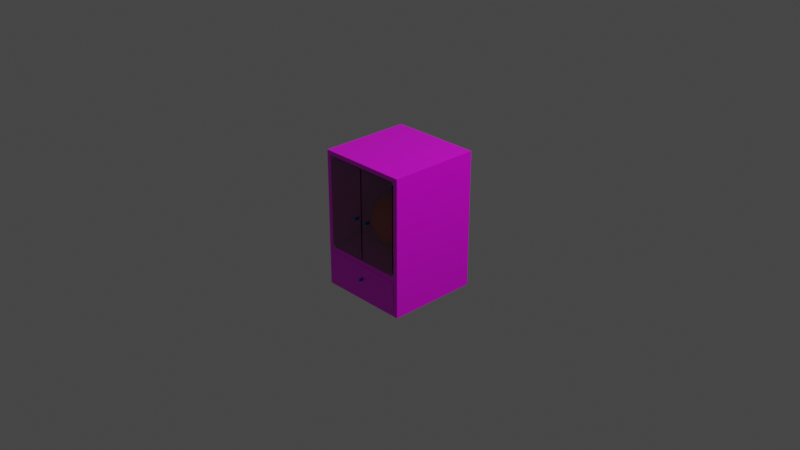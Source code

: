 # Source: blender-039.blend  (saved by Blender 2.80.75; exported with 4.5.12 LTS)
import bpy
from mathutils import Matrix  # noqa: F401  (used for matrix-valued properties, if any)

bpy.ops.wm.read_factory_settings(use_empty=True)
scene = bpy.context.scene
scene.name = 'Scene'

# ---- collections
col_collection = bpy.data.collections.new('Collection'); scene.collection.children.link(col_collection)

# ---- images (referenced by path relative to the original .blend; pixels are not part of the script)
import os
ASSET_DIR = os.environ.get("B2B_ASSET_DIR", "")  # directory of the original .blend (textures are referenced by path, not embedded)
HERE = os.path.dirname(os.path.abspath(__file__))  # packed textures are extracted next to this script under _unpacked/

def load_image(name, relpath, width, height, colorspace="sRGB"):
    """Load a texture the original file referenced (path relative to the .blend, or extracted next to this script)."""
    p = next((c for c in (os.path.join(HERE, relpath), os.path.join(ASSET_DIR, relpath)) if relpath and os.path.exists(c)), "")
    if p:
        img = bpy.data.images.load(p, check_existing=True)
        img.name = name
    else:  # same state as the original file: an image datablock whose file is absent (Cycles renders it pink)
        img = bpy.data.images.new(name, width, height)
        img.source = "FILE"
        img.filepath = "//" + (relpath or name)
    img.colorspace_settings.name = colorspace
    return img
img_pattern_3371709_1920_jpg = load_image('pattern-3371709_1920.jpg', 'pattern-3371709_1920.jpg', 1024, 1024, 'sRGB')
img_pattern_3371709_1920_jpg_001 = load_image('pattern-3371709_1920.jpg.001', 'pattern-3371709_1920.jpg', 1024, 1024, 'sRGB')

# ---- materials (node trees are filled in below, after node groups)
mat_mat_cabinet = bpy.data.materials.new('mat.cabinet')
mat_mat_cabinet.use_transparent_shadow = False
mat_mat_glass = bpy.data.materials.new('mat.glass')
mat_mat_glass.use_transparent_shadow = False
mat_mat_glass.use_raytrace_refraction = True
mat_mat_glass.use_screen_refraction = True
mat_mat_glass.thickness_mode = 'SLAB'
mat_material_001 = bpy.data.materials.new('Material.001')
mat_material_001.use_transparent_shadow = False
mat_mat_knob = bpy.data.materials.new('mat.knob')
mat_mat_knob.use_transparent_shadow = False
mat_material_002 = bpy.data.materials.new('Material.002')
mat_material_002.use_transparent_shadow = False

# ---- material node trees
mat_mat_cabinet.use_nodes = True; mat_mat_cabinet.node_tree.nodes.clear()
_N = mat_mat_cabinet.node_tree.nodes; _L = mat_mat_cabinet.node_tree.links
n0 = _N.new('ShaderNodeDisplacement'); n0.name = 'Displacement'; n0.location = (374, 184)
n1 = _N.new('ShaderNodeOutputMaterial'); n1.name = 'Material Output'; n1.location = (654, 284)
n2 = _N.new('ShaderNodeBsdfPrincipled'); n2.name = 'Principled BSDF'; n2.location = (83, 370)
n2.distribution = 'GGX'
n2.subsurface_method = 'BURLEY'
n2.inputs[2].default_value = 0.1
n2.inputs[3].default_value = 1.45
n2.inputs[27].default_value = (0.0, 0.0, 0.0, 1.0)
n2.inputs[28].default_value = 1.0
n3 = _N.new('ShaderNodeTexNoise'); n3.name = 'Noise Texture'; n3.location = (-190, 189)
n4 = _N.new('ShaderNodeTexImage'); n4.name = 'Image Texture'; n4.location = (-453, 328)
n4.image = img_pattern_3371709_1920_jpg
_L.new(n2.outputs[0], n1.inputs[0])
_L.new(n4.outputs[0], n0.inputs[0])
_L.new(n0.outputs[0], n1.inputs[2])
_L.new(n4.outputs[0], n2.inputs[0])
n1.is_active_output = True
mat_mat_glass.use_nodes = True; mat_mat_glass.node_tree.nodes.clear()
_N = mat_mat_glass.node_tree.nodes; _L = mat_mat_glass.node_tree.links
n0 = _N.new('ShaderNodeOutputMaterial'); n0.name = 'Material Output'; n0.location = (854, 310)
n1 = _N.new('ShaderNodeDisplacement'); n1.name = 'Displacement'; n1.location = (649, 179)
n1.inputs[2].default_value = 0.6
n2 = _N.new('ShaderNodeBsdfPrincipled'); n2.name = 'Principled BSDF'; n2.location = (75, 290)
n2.distribution = 'GGX'
n2.subsurface_method = 'BURLEY'
n2.inputs[2].default_value = 0.0
n2.inputs[3].default_value = 1.45
n2.inputs[18].default_value = 1.0
n2.inputs[27].default_value = (0.0, 0.0, 0.0, 1.0)
n2.inputs[28].default_value = 1.0
n3 = _N.new('ShaderNodeTexImage'); n3.name = 'Image Texture'; n3.location = (319, 180)
n3.image = img_pattern_3371709_1920_jpg_001
_L.new(n2.outputs[0], n0.inputs[0])
_L.new(n1.outputs[0], n0.inputs[2])
_L.new(n3.outputs[0], n1.inputs[0])
n0.is_active_output = True
mat_material_001.use_nodes = True; mat_material_001.node_tree.nodes.clear()
_N = mat_material_001.node_tree.nodes; _L = mat_material_001.node_tree.links
n0 = _N.new('ShaderNodeOutputMaterial'); n0.name = 'Material Output'; n0.location = (300, 300)
n1 = _N.new('ShaderNodeBsdfPrincipled'); n1.name = 'Principled BSDF'; n1.location = (10, 300)
n1.distribution = 'GGX'
n1.subsurface_method = 'BURLEY'
n1.inputs[0].default_value = (0.8, 0.00843, 0.0, 1.0)
n1.inputs[3].default_value = 1.45
n1.inputs[27].default_value = (0.0, 0.0, 0.0, 1.0)
n1.inputs[28].default_value = 1.0
_L.new(n1.outputs[0], n0.inputs[0])
n0.is_active_output = True
mat_mat_knob.use_nodes = True; mat_mat_knob.node_tree.nodes.clear()
_N = mat_mat_knob.node_tree.nodes; _L = mat_mat_knob.node_tree.links
n0 = _N.new('ShaderNodeOutputMaterial'); n0.name = 'Material Output'; n0.location = (300, 300)
n1 = _N.new('ShaderNodeBsdfPrincipled'); n1.name = 'Principled BSDF'; n1.location = (10, 300)
n1.distribution = 'GGX'
n1.subsurface_method = 'BURLEY'
n1.inputs[0].default_value = (0.0, 0.203, 0.8, 1.0)
n1.inputs[1].default_value = 1.0
n1.inputs[3].default_value = 1.45
n1.inputs[27].default_value = (0.0, 0.0, 0.0, 1.0)
n1.inputs[28].default_value = 1.0
_L.new(n1.outputs[0], n0.inputs[0])
n0.is_active_output = True
mat_material_002.use_nodes = True; mat_material_002.node_tree.nodes.clear()
_N = mat_material_002.node_tree.nodes; _L = mat_material_002.node_tree.links
n0 = _N.new('ShaderNodeOutputMaterial'); n0.name = 'Material Output'; n0.location = (300, 300)
n1 = _N.new('ShaderNodeBsdfPrincipled'); n1.name = 'Principled BSDF'; n1.location = (10, 300)
n1.distribution = 'GGX'
n1.subsurface_method = 'BURLEY'
n1.inputs[1].default_value = 1.0
n1.inputs[3].default_value = 1.45
n1.inputs[27].default_value = (0.0, 0.0, 0.0, 1.0)
n1.inputs[28].default_value = 1.0
_L.new(n1.outputs[0], n0.inputs[0])
n0.is_active_output = True

# ---- world
world_world = bpy.data.worlds.new('World'); scene.world = world_world
world_world.use_nodes = True; world_world.node_tree.nodes.clear()
_N = world_world.node_tree.nodes; _L = world_world.node_tree.links
n0 = _N.new('ShaderNodeOutputWorld'); n0.name = 'World Output'; n0.location = (300, 300)
n1 = _N.new('ShaderNodeBackground'); n1.name = 'Background'; n1.location = (10, 300)
n1.inputs[0].default_value = (0.05088, 0.05088, 0.05088, 1.0)
_L.new(n1.outputs[0], n0.inputs[0])
n0.is_active_output = True
world_world.color = (0.05088, 0.05088, 0.05088)
world_world.use_sun_shadow = False
world_world.sun_shadow_jitter_overblur = 0.0

# ---- cameras
cam_camera = bpy.data.cameras.new('Camera')
cam_camera.clip_end = 100.0
cam_camera.ortho_scale = 7.314

# ---- lights
light_light = bpy.data.lights.new('Light', 'POINT')
light_light.transmission_factor = 0.0
light_light.energy = 1000.0
light_light.shadow_soft_size = 0.1
light_light.shadow_maximum_resolution = 0.006
light_light.use_absolute_resolution = True

# ---- meshes
me_cube = bpy.data.meshes.new('Cube')
me_cube.from_pydata([(-0.9, 0.9805, -0.9454), (-0.9, 0.9805, -0.4787), (0.9, 0.9805, -0.9454), (0.9, 0.9805, -0.4787), (0.9, 0.9005, 0.933), (0.9, 0.9005, -0.4003), (-0.9, 0.9005, 0.933), (-0.9, 0.9005, -0.4003), (1.0, 1.0, 1.0), (1.0, 1.0, -1.0), (1.0, -1.0, 1.0), (1.0, -1.0, -1.0), (-1.0, 1.0, 1.0), (-1.0, 1.0, -1.0), (-1.0, -1.0, 1.0), (-1.0, -1.0, -1.0), (0.9, -1.0, 0.933), (0.9, -1.0, -0.4003), (-0.9, -1.0, 0.933), (-0.9, -1.0, -0.4003), (0.9, -1.0, -0.4787), (0.9, -1.0, -0.9454), (-0.9, -1.0, -0.9454), (-0.9, -1.0, -0.4787)], [], [(0, 2, 3, 1), (2, 21, 20, 3), (0, 22, 21, 2), (3, 20, 23, 1), (4, 16, 18, 6), (7, 19, 17, 5), (5, 17, 16, 4), (7, 5, 4, 6), (8, 12, 14, 10), (11, 20, 21, 22, 15), (15, 14, 12, 13), (13, 9, 11, 15), (9, 8, 10, 11), (13, 12, 8, 9), (19, 7, 6, 18), (15, 19, 18, 16, 10, 14), (15, 22, 23, 20, 11, 10, 16, 17, 19), (22, 0, 1, 23)])
_uv = me_cube.uv_layers.new(name='UVMap')
_uv.uv.foreach_set('vector', [0.375, 0.25, 0.375, 0.5, 0.625, 0.5, 0.625, 0.25, 0.375, 0.5, 0.375, 0.7251, 0.625, 0.7251, 0.625, 0.5, 0.125, 0.5, 0.125, 0.7251, 0.375, 0.7251, 0.375, 0.5, 0.625, 0.5, 0.625, 0.7251, 0.875, 0.7251, 0.875, 0.5, 0.375, 0.0, 0.375, 0.2376, 0.625, 0.2376, 0.625, 0.0, 0.375, 0.75, 0.375, 0.9876, 0.625, 0.9876, 0.625, 0.75, 0.125, 0.5, 0.125, 0.7376, 0.375, 0.7376, 0.375, 0.5, 0.625, 0.5, 0.625, 0.75, 0.875, 0.75, 0.875, 0.5, 0.375, 0.0, 0.625, 0.0, 0.625, 0.25, 0.375, 0.25, 0.375, 0.25, 0.4402, 0.2625, 0.3818, 0.2625, 0.3818, 0.4875, 0.375, 0.5, 0.375, 0.5, 0.625, 0.5, 0.625, 0.75, 0.375, 0.75, 0.375, 0.75, 0.625, 0.75, 0.625, 1.0, 0.375, 1.0, 0.125, 0.5, 0.375, 0.5, 0.375, 0.75, 0.125, 0.75, 0.625, 0.5, 0.875, 0.5, 0.875, 0.75, 0.625, 0.75, 0.375, 0.5124, 0.375, 0.75, 0.625, 0.75, 0.625, 0.5124, 0.375, 0.5, 0.45, 0.4875, 0.6166, 0.4875, 0.6166, 0.2625, 0.625, 0.25, 0.625, 0.5, 0.375, 0.5, 0.3818, 0.4875, 0.4402, 0.4875, 0.4402, 0.2625, 0.375, 0.25, 0.625, 0.25, 0.6166, 0.2625, 0.45, 0.2625, 0.45, 0.4875, 0.375, 0.02494, 0.375, 0.25, 0.625, 0.25, 0.625, 0.02494])
me_cube.materials.append(mat_mat_cabinet)
me_cube.use_remesh_preserve_volume = False
me_cube.use_remesh_preserve_attributes = False
me_cube.use_mirror_vertex_groups = False
me_cube.update()
me_cube_002 = bpy.data.meshes.new('Cube.002')
me_cube_002.from_pydata([(-1.0, -1.0, -1.0), (-1.0, -1.0, 1.0), (-1.0, 1.0, -1.0), (-1.0, 1.0, 1.0), (1.0, -1.0, -1.0), (1.0, -1.0, 1.0), (1.0, 1.0, -1.0), (1.0, 1.0, 1.0), (0.9011, 1.0, -1.0), (-0.8907, 1.0, -1.0), (-0.8907, 1.0, 1.0), (0.9011, 1.0, 1.0), (-0.8907, -1.0, -1.0), (0.9011, -1.0, -1.0), (0.9011, -1.0, 1.0), (-0.8907, -1.0, 1.0), (-1.0, 0.8899, -1.0), (-1.0, -0.9264, -1.0), (-1.0, -0.9264, 1.0), (-1.0, 0.8899, 1.0), (1.0, -0.9264, -1.0), (1.0, 0.8899, -1.0), (1.0, 0.8899, 1.0), (1.0, -0.9264, 1.0), (0.9011, 0.8899, 1.0), (0.9011, -0.9264, 1.0), (-0.8907, 0.8899, 1.0), (-0.8907, -0.9264, 1.0), (-0.8907, 0.8899, -1.0), (-0.8907, -0.9264, -1.0), (0.9011, 0.8899, -1.0), (0.9011, -0.9264, -1.0), (0.9011, 0.8899, 1.0), (0.9011, -0.9264, 1.0), (-0.8907, 0.8899, 1.0), (-0.8907, -0.9264, 1.0), (0.9011, 0.8899, -0.6848), (0.9011, -0.9264, -0.6848), (-0.8907, 0.8899, -0.6848), (-0.8907, -0.9264, -0.6848)], [], [(16, 19, 3, 2), (8, 11, 7, 6), (20, 23, 5, 4), (12, 15, 1, 0), (31, 20, 4, 13), (27, 18, 1, 15), (23, 25, 14, 5), (25, 27, 15, 14), (17, 29, 12, 0), (29, 31, 13, 12), (4, 5, 14, 13), (13, 14, 15, 12), (2, 3, 10, 9), (9, 10, 11, 8), (9, 8, 30, 28), (28, 30, 31, 29), (2, 9, 28, 16), (16, 28, 29, 17), (11, 10, 26, 24), (27, 25, 33, 35), (7, 11, 24, 22), (22, 24, 25, 23), (10, 3, 19, 26), (26, 19, 18, 27), (8, 6, 21, 30), (30, 21, 20, 31), (6, 7, 22, 21), (21, 22, 23, 20), (0, 1, 18, 17), (17, 18, 19, 16), (32, 34, 38, 36), (26, 27, 35, 34), (25, 24, 32, 33), (24, 26, 34, 32), (36, 38, 39, 37), (33, 32, 36, 37), (35, 33, 37, 39), (34, 35, 39, 38)])
_uv = me_cube_002.uv_layers.new(name='UVMap')
_uv.uv.foreach_set('vector', [0.375, 0.1667, 0.625, 0.1667, 0.625, 0.25, 0.375, 0.25, 0.375, 0.4167, 0.625, 0.4167, 0.625, 0.5, 0.375, 0.5, 0.375, 0.6667, 0.625, 0.6667, 0.625, 0.75, 0.375, 0.75, 0.375, 0.9167, 0.625, 0.9167, 0.625, 1.0, 0.375, 1.0, 0.2917, 0.6667, 0.375, 0.6667, 0.375, 0.75, 0.2917, 0.75, 0.7917, 0.6667, 0.875, 0.6667, 0.875, 0.75, 0.7917, 0.75, 0.625, 0.6667, 0.7083, 0.6667, 0.7083, 0.75, 0.625, 0.75, 0.7083, 0.6667, 0.7917, 0.6667, 0.7917, 0.75, 0.7083, 0.75, 0.125, 0.6667, 0.2083, 0.6667, 0.2083, 0.75, 0.125, 0.75, 0.2083, 0.6667, 0.2917, 0.6667, 0.2917, 0.75, 0.2083, 0.75, 0.375, 0.75, 0.625, 0.75, 0.625, 0.8333, 0.375, 0.8333, 0.375, 0.8333, 0.625, 0.8333, 0.625, 0.9167, 0.375, 0.9167, 0.375, 0.25, 0.625, 0.25, 0.625, 0.3333, 0.375, 0.3333, 0.375, 0.3333, 0.625, 0.3333, 0.625, 0.4167, 0.375, 0.4167, 0.2083, 0.5, 0.2917, 0.5, 0.2917, 0.5833, 0.2083, 0.5833, 0.2083, 0.5833, 0.2917, 0.5833, 0.2917, 0.6667, 0.2083, 0.6667, 0.125, 0.5, 0.2083, 0.5, 0.2083, 0.5833, 0.125, 0.5833, 0.125, 0.5833, 0.2083, 0.5833, 0.2083, 0.6667, 0.125, 0.6667, 0.7083, 0.5, 0.7917, 0.5, 0.7917, 0.5833, 0.7083, 0.5833, 0.7917, 0.6667, 0.7083, 0.6667, 0.7083, 0.6667, 0.7917, 0.6667, 0.625, 0.5, 0.7083, 0.5, 0.7083, 0.5833, 0.625, 0.5833, 0.625, 0.5833, 0.7083, 0.5833, 0.7083, 0.6667, 0.625, 0.6667, 0.7917, 0.5, 0.875, 0.5, 0.875, 0.5833, 0.7917, 0.5833, 0.7917, 0.5833, 0.875, 0.5833, 0.875, 0.6667, 0.7917, 0.6667, 0.2917, 0.5, 0.375, 0.5, 0.375, 0.5833, 0.2917, 0.5833, 0.2917, 0.5833, 0.375, 0.5833, 0.375, 0.6667, 0.2917, 0.6667, 0.375, 0.5, 0.625, 0.5, 0.625, 0.5833, 0.375, 0.5833, 0.375, 0.5833, 0.625, 0.5833, 0.625, 0.6667, 0.375, 0.6667, 0.375, 0.0, 0.625, 0.0, 0.625, 0.08333, 0.375, 0.08333, 0.375, 0.08333, 0.625, 0.08333, 0.625, 0.1667, 0.375, 0.1667, 0.7083, 0.5833, 0.7917, 0.5833, 0.7917, 0.5833, 0.7083, 0.5833, 0.7917, 0.5833, 0.7917, 0.6667, 0.7917, 0.6667, 0.7917, 0.5833, 0.7083, 0.6667, 0.7083, 0.5833, 0.7083, 0.5833, 0.7083, 0.6667, 0.7083, 0.5833, 0.7917, 0.5833, 0.7917, 0.5833, 0.7083, 0.5833, 0.7083, 0.5833, 0.7917, 0.5833, 0.7917, 0.6667, 0.7083, 0.6667, 0.7083, 0.6667, 0.7083, 0.5833, 0.7083, 0.5833, 0.7083, 0.6667, 0.7917, 0.6667, 0.7083, 0.6667, 0.7083, 0.6667, 0.7917, 0.6667, 0.7917, 0.5833, 0.7917, 0.6667, 0.7917, 0.6667, 0.7917, 0.5833])
me_cube_002.materials.append(mat_mat_cabinet)
me_cube_002.use_remesh_preserve_volume = False
me_cube_002.use_remesh_preserve_attributes = False
me_cube_002.use_mirror_vertex_groups = False
me_cube_002.update()
me_cube_001 = bpy.data.meshes.new('Cube.001')
me_cube_001.from_pydata([(-1.0, -1.0, -1.0), (-1.0, -1.0, 1.0), (-1.0, 1.0, -1.0), (-1.0, 1.0, 1.0), (1.0, -1.0, -1.0), (1.0, -1.0, 1.0), (1.0, 1.0, -1.0), (1.0, 1.0, 1.0)], [], [(0, 1, 3, 2), (2, 3, 7, 6), (6, 7, 5, 4), (4, 5, 1, 0), (2, 6, 4, 0), (7, 3, 1, 5)])
_uv = me_cube_001.uv_layers.new(name='UVMap')
_uv.uv.foreach_set('vector', [0.375, 0.0, 0.625, 0.0, 0.625, 0.25, 0.375, 0.25, 0.375, 0.25, 0.625, 0.25, 0.625, 0.5, 0.375, 0.5, 0.375, 0.5, 0.625, 0.5, 0.625, 0.75, 0.375, 0.75, 0.375, 0.75, 0.625, 0.75, 0.625, 1.0, 0.375, 1.0, 0.125, 0.5, 0.375, 0.5, 0.375, 0.75, 0.125, 0.75, 0.625, 0.5, 0.875, 0.5, 0.875, 0.75, 0.625, 0.75])
me_cube_001.materials.append(mat_mat_glass)
me_cube_001.use_remesh_preserve_volume = False
me_cube_001.use_remesh_preserve_attributes = False
me_cube_001.use_mirror_vertex_groups = False
me_cube_001.update()
me_cube_003 = bpy.data.meshes.new('Cube.003')
me_cube_003.from_pydata([(-1.0, -1.0, -1.0), (-1.0, -1.0, 1.0), (-1.0, 1.0, -1.0), (-1.0, 1.0, 1.0), (1.0, -1.0, -1.0), (1.0, -1.0, 1.0), (1.0, 1.0, -1.0), (1.0, 1.0, 1.0)], [], [(0, 1, 3, 2), (2, 3, 7, 6), (6, 7, 5, 4), (4, 5, 1, 0), (2, 6, 4, 0), (7, 3, 1, 5)])
_uv = me_cube_003.uv_layers.new(name='UVMap')
_uv.uv.foreach_set('vector', [0.375, 0.0, 0.625, 0.0, 0.625, 0.25, 0.375, 0.25, 0.375, 0.25, 0.625, 0.25, 0.625, 0.5, 0.375, 0.5, 0.375, 0.5, 0.625, 0.5, 0.625, 0.75, 0.375, 0.75, 0.375, 0.75, 0.625, 0.75, 0.625, 1.0, 0.375, 1.0, 0.125, 0.5, 0.375, 0.5, 0.375, 0.75, 0.125, 0.75, 0.625, 0.5, 0.875, 0.5, 0.875, 0.75, 0.625, 0.75])
me_cube_003.materials.append(mat_mat_glass)
me_cube_003.use_remesh_preserve_volume = False
me_cube_003.use_remesh_preserve_attributes = False
me_cube_003.use_mirror_vertex_groups = False
me_cube_003.update()
me_icosphere = bpy.data.meshes.new('Icosphere')
me_icosphere.from_pydata([(0.0, 0.0, -1.0), (0.7236, -0.5257, -0.4472), (-0.2764, -0.8506, -0.4472), (-0.8944, 0.0, -0.4472), (-0.2764, 0.8506, -0.4472), (0.7236, 0.5257, -0.4472), (0.2764, -0.8506, 0.4472), (-0.7236, -0.5257, 0.4472), (-0.7236, 0.5257, 0.4472), (0.2764, 0.8506, 0.4472), (0.8944, 0.0, 0.4472), (0.0, 0.0, 1.0), (-0.1625, -0.5, -0.8507), (0.4253, -0.309, -0.8507), (0.2629, -0.809, -0.5257), (0.8506, 0.0, -0.5257), (0.4253, 0.309, -0.8507), (-0.5257, 0.0, -0.8507), (-0.6882, -0.5, -0.5257), (-0.1625, 0.5, -0.8507), (-0.6882, 0.5, -0.5257), (0.2629, 0.809, -0.5257), (0.9511, -0.309, 0.0), (0.9511, 0.309, 0.0), (0.0, -1.0, 0.0), (0.5878, -0.809, 0.0), (-0.9511, -0.309, 0.0), (-0.5878, -0.809, 0.0), (-0.5878, 0.809, 0.0), (-0.9511, 0.309, 0.0), (0.5878, 0.809, 0.0), (0.0, 1.0, 0.0), (0.6882, -0.5, 0.5257), (-0.2629, -0.809, 0.5257), (-0.8506, 0.0, 0.5257), (-0.2629, 0.809, 0.5257), (0.6882, 0.5, 0.5257), (0.1625, -0.5, 0.8507), (0.5257, 0.0, 0.8507), (-0.4253, -0.309, 0.8507), (-0.4253, 0.309, 0.8507), (0.1625, 0.5, 0.8507)], [], [(0, 13, 12), (1, 13, 15), (0, 12, 17), (0, 17, 19), (0, 19, 16), (1, 15, 22), (2, 14, 24), (3, 18, 26), (4, 20, 28), (5, 21, 30), (1, 22, 25), (2, 24, 27), (3, 26, 29), (4, 28, 31), (5, 30, 23), (6, 32, 37), (7, 33, 39), (8, 34, 40), (9, 35, 41), (10, 36, 38), (38, 41, 11), (38, 36, 41), (36, 9, 41), (41, 40, 11), (41, 35, 40), (35, 8, 40), (40, 39, 11), (40, 34, 39), (34, 7, 39), (39, 37, 11), (39, 33, 37), (33, 6, 37), (37, 38, 11), (37, 32, 38), (32, 10, 38), (23, 36, 10), (23, 30, 36), (30, 9, 36), (31, 35, 9), (31, 28, 35), (28, 8, 35), (29, 34, 8), (29, 26, 34), (26, 7, 34), (27, 33, 7), (27, 24, 33), (24, 6, 33), (25, 32, 6), (25, 22, 32), (22, 10, 32), (30, 31, 9), (30, 21, 31), (21, 4, 31), (28, 29, 8), (28, 20, 29), (20, 3, 29), (26, 27, 7), (26, 18, 27), (18, 2, 27), (24, 25, 6), (24, 14, 25), (14, 1, 25), (22, 23, 10), (22, 15, 23), (15, 5, 23), (16, 21, 5), (16, 19, 21), (19, 4, 21), (19, 20, 4), (19, 17, 20), (17, 3, 20), (17, 18, 3), (17, 12, 18), (12, 2, 18), (15, 16, 5), (15, 13, 16), (13, 0, 16), (12, 14, 2), (12, 13, 14), (13, 1, 14)])
_uv = me_icosphere.uv_layers.new(name='UVMap')
_uv.uv.foreach_set('vector', [0.8182, 0.0, 0.7727, 0.07873, 0.8636, 0.07873, 0.7273, 0.1575, 0.6818, 0.07873, 0.6364, 0.1575, 0.09091, 0.0, 0.04545, 0.07873, 0.1364, 0.07873, 0.2727, 0.0, 0.2273, 0.07873, 0.3182, 0.07873, 0.4545, 0.0, 0.4091, 0.07873, 0.5, 0.07873, 0.7273, 0.1575, 0.6364, 0.1575, 0.6818, 0.2362, 0.9091, 0.1575, 0.8182, 0.1575, 0.8636, 0.2362, 0.1818, 0.1575, 0.09091, 0.1575, 0.1364, 0.2362, 0.3636, 0.1575, 0.2727, 0.1575, 0.3182, 0.2362, 0.5455, 0.1575, 0.4545, 0.1575, 0.5, 0.2362, 0.7273, 0.1575, 0.6818, 0.2362, 0.7727, 0.2362, 0.9091, 0.1575, 0.8636, 0.2362, 0.9545, 0.2362, 0.1818, 0.1575, 0.1364, 0.2362, 0.2273, 0.2362, 0.3636, 0.1575, 0.3182, 0.2362, 0.4091, 0.2362, 0.5455, 0.1575, 0.5, 0.2362, 0.5909, 0.2362, 0.8182, 0.3149, 0.7273, 0.3149, 0.7727, 0.3937, 1.0, 0.3149, 0.9091, 0.3149, 0.9545, 0.3937, 0.2727, 0.3149, 0.1818, 0.3149, 0.2273, 0.3937, 0.4545, 0.3149, 0.3636, 0.3149, 0.4091, 0.3937, 0.6364, 0.3149, 0.5455, 0.3149, 0.5909, 0.3937, 0.5909, 0.3937, 0.5, 0.3937, 0.5455, 0.4724, 0.5909, 0.3937, 0.5455, 0.3149, 0.5, 0.3937, 0.5455, 0.3149, 0.4545, 0.3149, 0.5, 0.3937, 0.4091, 0.3937, 0.3182, 0.3937, 0.3636, 0.4724, 0.4091, 0.3937, 0.3636, 0.3149, 0.3182, 0.3937, 0.3636, 0.3149, 0.2727, 0.3149, 0.3182, 0.3937, 0.2273, 0.3937, 0.1364, 0.3937, 0.1818, 0.4724, 0.2273, 0.3937, 0.1818, 0.3149, 0.1364, 0.3937, 0.1818, 0.3149, 0.09091, 0.3149, 0.1364, 0.3937, 0.9545, 0.3937, 0.8636, 0.3937, 0.9091, 0.4724, 0.9545, 0.3937, 0.9091, 0.3149, 0.8636, 0.3937, 0.9091, 0.3149, 0.8182, 0.3149, 0.8636, 0.3937, 0.7727, 0.3937, 0.6818, 0.3937, 0.7273, 0.4724, 0.7727, 0.3937, 0.7273, 0.3149, 0.6818, 0.3937, 0.7273, 0.3149, 0.6364, 0.3149, 0.6818, 0.3937, 0.5909, 0.2362, 0.5455, 0.3149, 0.6364, 0.3149, 0.5909, 0.2362, 0.5, 0.2362, 0.5455, 0.3149, 0.5, 0.2362, 0.4545, 0.3149, 0.5455, 0.3149, 0.4091, 0.2362, 0.3636, 0.3149, 0.4545, 0.3149, 0.4091, 0.2362, 0.3182, 0.2362, 0.3636, 0.3149, 0.3182, 0.2362, 0.2727, 0.3149, 0.3636, 0.3149, 0.2273, 0.2362, 0.1818, 0.3149, 0.2727, 0.3149, 0.2273, 0.2362, 0.1364, 0.2362, 0.1818, 0.3149, 0.1364, 0.2362, 0.09091, 0.3149, 0.1818, 0.3149, 0.9545, 0.2362, 0.9091, 0.3149, 1.0, 0.3149, 0.9545, 0.2362, 0.8636, 0.2362, 0.9091, 0.3149, 0.8636, 0.2362, 0.8182, 0.3149, 0.9091, 0.3149, 0.7727, 0.2362, 0.7273, 0.3149, 0.8182, 0.3149, 0.7727, 0.2362, 0.6818, 0.2362, 0.7273, 0.3149, 0.6818, 0.2362, 0.6364, 0.3149, 0.7273, 0.3149, 0.5, 0.2362, 0.4091, 0.2362, 0.4545, 0.3149, 0.5, 0.2362, 0.4545, 0.1575, 0.4091, 0.2362, 0.4545, 0.1575, 0.3636, 0.1575, 0.4091, 0.2362, 0.3182, 0.2362, 0.2273, 0.2362, 0.2727, 0.3149, 0.3182, 0.2362, 0.2727, 0.1575, 0.2273, 0.2362, 0.2727, 0.1575, 0.1818, 0.1575, 0.2273, 0.2362, 0.1364, 0.2362, 0.04545, 0.2362, 0.09091, 0.3149, 0.1364, 0.2362, 0.09091, 0.1575, 0.04545, 0.2362, 0.09091, 0.1575, 0.0, 0.1575, 0.04545, 0.2362, 0.8636, 0.2362, 0.7727, 0.2362, 0.8182, 0.3149, 0.8636, 0.2362, 0.8182, 0.1575, 0.7727, 0.2362, 0.8182, 0.1575, 0.7273, 0.1575, 0.7727, 0.2362, 0.6818, 0.2362, 0.5909, 0.2362, 0.6364, 0.3149, 0.6818, 0.2362, 0.6364, 0.1575, 0.5909, 0.2362, 0.6364, 0.1575, 0.5455, 0.1575, 0.5909, 0.2362, 0.5, 0.07873, 0.4545, 0.1575, 0.5455, 0.1575, 0.5, 0.07873, 0.4091, 0.07873, 0.4545, 0.1575, 0.4091, 0.07873, 0.3636, 0.1575, 0.4545, 0.1575, 0.3182, 0.07873, 0.2727, 0.1575, 0.3636, 0.1575, 0.3182, 0.07873, 0.2273, 0.07873, 0.2727, 0.1575, 0.2273, 0.07873, 0.1818, 0.1575, 0.2727, 0.1575, 0.1364, 0.07873, 0.09091, 0.1575, 0.1818, 0.1575, 0.1364, 0.07873, 0.04545, 0.07873, 0.09091, 0.1575, 0.04545, 0.07873, 0.0, 0.1575, 0.09091, 0.1575, 0.6364, 0.1575, 0.5909, 0.07873, 0.5455, 0.1575, 0.6364, 0.1575, 0.6818, 0.07873, 0.5909, 0.07873, 0.6818, 0.07873, 0.6364, 0.0, 0.5909, 0.07873, 0.8636, 0.07873, 0.8182, 0.1575, 0.9091, 0.1575, 0.8636, 0.07873, 0.7727, 0.07873, 0.8182, 0.1575, 0.7727, 0.07873, 0.7273, 0.1575, 0.8182, 0.1575])
me_icosphere.materials.append(mat_material_001)
me_icosphere.use_remesh_preserve_volume = False
me_icosphere.use_remesh_preserve_attributes = False
me_icosphere.use_mirror_vertex_groups = False
me_icosphere.update()
me_cylinder = bpy.data.meshes.new('Cylinder')
me_cylinder.from_pydata([(0.0, 1.0, -1.0), (0.0, 1.0, 1.0), (0.1951, 0.9808, -1.0), (0.1951, 0.9808, 1.0), (0.3827, 0.9239, -1.0), (0.3827, 0.9239, 1.0), (0.5556, 0.8315, -1.0), (0.5556, 0.8315, 1.0), (0.7071, 0.7071, -1.0), (0.7071, 0.7071, 1.0), (0.8315, 0.5556, -1.0), (0.8315, 0.5556, 1.0), (0.9239, 0.3827, -1.0), (0.9239, 0.3827, 1.0), (0.9808, 0.1951, -1.0), (0.9808, 0.1951, 1.0), (1.0, 7.55e-08, -1.0), (1.0, 7.55e-08, 1.0), (0.9808, -0.1951, -1.0), (0.9808, -0.1951, 1.0), (0.9239, -0.3827, -1.0), (0.9239, -0.3827, 1.0), (0.8315, -0.5556, -1.0), (0.8315, -0.5556, 1.0), (0.7071, -0.7071, -1.0), (0.7071, -0.7071, 1.0), (0.5556, -0.8315, -1.0), (0.5556, -0.8315, 1.0), (0.3827, -0.9239, -1.0), (0.3827, -0.9239, 1.0), (0.1951, -0.9808, -1.0), (0.1951, -0.9808, 1.0), (-3.258e-07, -1.0, -1.0), (-3.258e-07, -1.0, 1.0), (-0.1951, -0.9808, -1.0), (-0.1951, -0.9808, 1.0), (-0.3827, -0.9239, -1.0), (-0.3827, -0.9239, 1.0), (-0.5556, -0.8315, -1.0), (-0.5556, -0.8315, 1.0), (-0.7071, -0.7071, -1.0), (-0.7071, -0.7071, 1.0), (-0.8315, -0.5556, -1.0), (-0.8315, -0.5556, 1.0), (-0.9239, -0.3827, -1.0), (-0.9239, -0.3827, 1.0), (-0.9808, -0.1951, -1.0), (-0.9808, -0.1951, 1.0), (-1.0, 9.656e-07, -1.0), (-1.0, 9.656e-07, 1.0), (-0.9808, 0.1951, -1.0), (-0.9808, 0.1951, 1.0), (-0.9239, 0.3827, -1.0), (-0.9239, 0.3827, 1.0), (-0.8315, 0.5556, -1.0), (-0.8315, 0.5556, 1.0), (-0.7071, 0.7071, -1.0), (-0.7071, 0.7071, 1.0), (-0.5556, 0.8315, -1.0), (-0.5556, 0.8315, 1.0), (-0.3827, 0.9239, -1.0), (-0.3827, 0.9239, 1.0), (-0.1951, 0.9808, -1.0), (-0.1951, 0.9808, 1.0)], [], [(0, 1, 3, 2), (2, 3, 5, 4), (4, 5, 7, 6), (6, 7, 9, 8), (8, 9, 11, 10), (10, 11, 13, 12), (12, 13, 15, 14), (14, 15, 17, 16), (16, 17, 19, 18), (18, 19, 21, 20), (20, 21, 23, 22), (22, 23, 25, 24), (24, 25, 27, 26), (26, 27, 29, 28), (28, 29, 31, 30), (30, 31, 33, 32), (32, 33, 35, 34), (34, 35, 37, 36), (36, 37, 39, 38), (38, 39, 41, 40), (40, 41, 43, 42), (42, 43, 45, 44), (44, 45, 47, 46), (46, 47, 49, 48), (48, 49, 51, 50), (50, 51, 53, 52), (52, 53, 55, 54), (54, 55, 57, 56), (56, 57, 59, 58), (58, 59, 61, 60), (3, 1, 63, 61, 59, 57, 55, 53, 51, 49, 47, 45, 43, 41, 39, 37, 35, 33, 31, 29, 27, 25, 23, 21, 19, 17, 15, 13, 11, 9, 7, 5), (60, 61, 63, 62), (62, 63, 1, 0), (0, 2, 4, 6, 8, 10, 12, 14, 16, 18, 20, 22, 24, 26, 28, 30, 32, 34, 36, 38, 40, 42, 44, 46, 48, 50, 52, 54, 56, 58, 60, 62)])
_uv = me_cylinder.uv_layers.new(name='UVMap')
_uv.uv.foreach_set('vector', [1.0, 0.5, 1.0, 1.0, 0.9688, 1.0, 0.9688, 0.5, 0.9688, 0.5, 0.9688, 1.0, 0.9375, 1.0, 0.9375, 0.5, 0.9375, 0.5, 0.9375, 1.0, 0.9062, 1.0, 0.9062, 0.5, 0.9062, 0.5, 0.9062, 1.0, 0.875, 1.0, 0.875, 0.5, 0.875, 0.5, 0.875, 1.0, 0.8438, 1.0, 0.8438, 0.5, 0.8438, 0.5, 0.8438, 1.0, 0.8125, 1.0, 0.8125, 0.5, 0.8125, 0.5, 0.8125, 1.0, 0.7812, 1.0, 0.7812, 0.5, 0.7812, 0.5, 0.7812, 1.0, 0.75, 1.0, 0.75, 0.5, 0.75, 0.5, 0.75, 1.0, 0.7188, 1.0, 0.7188, 0.5, 0.7188, 0.5, 0.7188, 1.0, 0.6875, 1.0, 0.6875, 0.5, 0.6875, 0.5, 0.6875, 1.0, 0.6562, 1.0, 0.6562, 0.5, 0.6562, 0.5, 0.6562, 1.0, 0.625, 1.0, 0.625, 0.5, 0.625, 0.5, 0.625, 1.0, 0.5938, 1.0, 0.5938, 0.5, 0.5938, 0.5, 0.5938, 1.0, 0.5625, 1.0, 0.5625, 0.5, 0.5625, 0.5, 0.5625, 1.0, 0.5312, 1.0, 0.5312, 0.5, 0.5312, 0.5, 0.5312, 1.0, 0.5, 1.0, 0.5, 0.5, 0.5, 0.5, 0.5, 1.0, 0.4688, 1.0, 0.4688, 0.5, 0.4688, 0.5, 0.4688, 1.0, 0.4375, 1.0, 0.4375, 0.5, 0.4375, 0.5, 0.4375, 1.0, 0.4062, 1.0, 0.4062, 0.5, 0.4062, 0.5, 0.4062, 1.0, 0.375, 1.0, 0.375, 0.5, 0.375, 0.5, 0.375, 1.0, 0.3438, 1.0, 0.3438, 0.5, 0.3438, 0.5, 0.3438, 1.0, 0.3125, 1.0, 0.3125, 0.5, 0.3125, 0.5, 0.3125, 1.0, 0.2812, 1.0, 0.2812, 0.5, 0.2812, 0.5, 0.2812, 1.0, 0.25, 1.0, 0.25, 0.5, 0.25, 0.5, 0.25, 1.0, 0.2188, 1.0, 0.2188, 0.5, 0.2188, 0.5, 0.2188, 1.0, 0.1875, 1.0, 0.1875, 0.5, 0.1875, 0.5, 0.1875, 1.0, 0.1562, 1.0, 0.1562, 0.5, 0.1562, 0.5, 0.1562, 1.0, 0.125, 1.0, 0.125, 0.5, 0.125, 0.5, 0.125, 1.0, 0.09375, 1.0, 0.09375, 0.5, 0.09375, 0.5, 0.09375, 1.0, 0.0625, 1.0, 0.0625, 0.5, 0.2968, 0.4854, 0.25, 0.49, 0.2032, 0.4854, 0.1582, 0.4717, 0.1167, 0.4496, 0.08029, 0.4197, 0.05045, 0.3833, 0.02827, 0.3418, 0.01461, 0.2968, 0.01, 0.25, 0.01461, 0.2032, 0.02827, 0.1582, 0.05045, 0.1167, 0.08029, 0.08029, 0.1167, 0.05045, 0.1582, 0.02827, 0.2032, 0.01461, 0.25, 0.01, 0.2968, 0.01461, 0.3418, 0.02827, 0.3833, 0.05045, 0.4197, 0.08029, 0.4496, 0.1167, 0.4717, 0.1582, 0.4854, 0.2032, 0.49, 0.25, 0.4854, 0.2968, 0.4717, 0.3418, 0.4496, 0.3833, 0.4197, 0.4197, 0.3833, 0.4496, 0.3418, 0.4717, 0.0625, 0.5, 0.0625, 1.0, 0.03125, 1.0, 0.03125, 0.5, 0.03125, 0.5, 0.03125, 1.0, 0.0, 1.0, 0.0, 0.5, 0.75, 0.49, 0.7968, 0.4854, 0.8418, 0.4717, 0.8833, 0.4496, 0.9197, 0.4197, 0.9496, 0.3833, 0.9717, 0.3418, 0.9854, 0.2968, 0.99, 0.25, 0.9854, 0.2032, 0.9717, 0.1582, 0.9496, 0.1167, 0.9197, 0.08029, 0.8833, 0.05045, 0.8418, 0.02827, 0.7968, 0.01461, 0.75, 0.01, 0.7032, 0.01461, 0.6582, 0.02827, 0.6167, 0.05045, 0.5803, 0.08029, 0.5504, 0.1167, 0.5283, 0.1582, 0.5146, 0.2032, 0.51, 0.25, 0.5146, 0.2968, 0.5283, 0.3418, 0.5504, 0.3833, 0.5803, 0.4197, 0.6167, 0.4496, 0.6582, 0.4717, 0.7032, 0.4854])
me_cylinder.materials.append(mat_mat_knob)
me_cylinder.use_remesh_preserve_volume = False
me_cylinder.use_remesh_preserve_attributes = False
me_cylinder.use_mirror_vertex_groups = False
me_cylinder.update()
me_cylinder_001 = bpy.data.meshes.new('Cylinder.001')
me_cylinder_001.from_pydata([(0.0, 1.0, -1.0), (0.0, 1.0, 1.0), (0.1951, 0.9808, -1.0), (0.1951, 0.9808, 1.0), (0.3827, 0.9239, -1.0), (0.3827, 0.9239, 1.0), (0.5556, 0.8315, -1.0), (0.5556, 0.8315, 1.0), (0.7071, 0.7071, -1.0), (0.7071, 0.7071, 1.0), (0.8315, 0.5556, -1.0), (0.8315, 0.5556, 1.0), (0.9239, 0.3827, -1.0), (0.9239, 0.3827, 1.0), (0.9808, 0.1951, -1.0), (0.9808, 0.1951, 1.0), (1.0, 7.55e-08, -1.0), (1.0, 7.55e-08, 1.0), (0.9808, -0.1951, -1.0), (0.9808, -0.1951, 1.0), (0.9239, -0.3827, -1.0), (0.9239, -0.3827, 1.0), (0.8315, -0.5556, -1.0), (0.8315, -0.5556, 1.0), (0.7071, -0.7071, -1.0), (0.7071, -0.7071, 1.0), (0.5556, -0.8315, -1.0), (0.5556, -0.8315, 1.0), (0.3827, -0.9239, -1.0), (0.3827, -0.9239, 1.0), (0.1951, -0.9808, -1.0), (0.1951, -0.9808, 1.0), (-3.258e-07, -1.0, -1.0), (-3.258e-07, -1.0, 1.0), (-0.1951, -0.9808, -1.0), (-0.1951, -0.9808, 1.0), (-0.3827, -0.9239, -1.0), (-0.3827, -0.9239, 1.0), (-0.5556, -0.8315, -1.0), (-0.5556, -0.8315, 1.0), (-0.7071, -0.7071, -1.0), (-0.7071, -0.7071, 1.0), (-0.8315, -0.5556, -1.0), (-0.8315, -0.5556, 1.0), (-0.9239, -0.3827, -1.0), (-0.9239, -0.3827, 1.0), (-0.9808, -0.1951, -1.0), (-0.9808, -0.1951, 1.0), (-1.0, 9.656e-07, -1.0), (-1.0, 9.656e-07, 1.0), (-0.9808, 0.1951, -1.0), (-0.9808, 0.1951, 1.0), (-0.9239, 0.3827, -1.0), (-0.9239, 0.3827, 1.0), (-0.8315, 0.5556, -1.0), (-0.8315, 0.5556, 1.0), (-0.7071, 0.7071, -1.0), (-0.7071, 0.7071, 1.0), (-0.5556, 0.8315, -1.0), (-0.5556, 0.8315, 1.0), (-0.3827, 0.9239, -1.0), (-0.3827, 0.9239, 1.0), (-0.1951, 0.9808, -1.0), (-0.1951, 0.9808, 1.0)], [], [(0, 1, 3, 2), (2, 3, 5, 4), (4, 5, 7, 6), (6, 7, 9, 8), (8, 9, 11, 10), (10, 11, 13, 12), (12, 13, 15, 14), (14, 15, 17, 16), (16, 17, 19, 18), (18, 19, 21, 20), (20, 21, 23, 22), (22, 23, 25, 24), (24, 25, 27, 26), (26, 27, 29, 28), (28, 29, 31, 30), (30, 31, 33, 32), (32, 33, 35, 34), (34, 35, 37, 36), (36, 37, 39, 38), (38, 39, 41, 40), (40, 41, 43, 42), (42, 43, 45, 44), (44, 45, 47, 46), (46, 47, 49, 48), (48, 49, 51, 50), (50, 51, 53, 52), (52, 53, 55, 54), (54, 55, 57, 56), (56, 57, 59, 58), (58, 59, 61, 60), (3, 1, 63, 61, 59, 57, 55, 53, 51, 49, 47, 45, 43, 41, 39, 37, 35, 33, 31, 29, 27, 25, 23, 21, 19, 17, 15, 13, 11, 9, 7, 5), (60, 61, 63, 62), (62, 63, 1, 0), (0, 2, 4, 6, 8, 10, 12, 14, 16, 18, 20, 22, 24, 26, 28, 30, 32, 34, 36, 38, 40, 42, 44, 46, 48, 50, 52, 54, 56, 58, 60, 62)])
_uv = me_cylinder_001.uv_layers.new(name='UVMap')
_uv.uv.foreach_set('vector', [1.0, 0.5, 1.0, 1.0, 0.9688, 1.0, 0.9688, 0.5, 0.9688, 0.5, 0.9688, 1.0, 0.9375, 1.0, 0.9375, 0.5, 0.9375, 0.5, 0.9375, 1.0, 0.9062, 1.0, 0.9062, 0.5, 0.9062, 0.5, 0.9062, 1.0, 0.875, 1.0, 0.875, 0.5, 0.875, 0.5, 0.875, 1.0, 0.8438, 1.0, 0.8438, 0.5, 0.8438, 0.5, 0.8438, 1.0, 0.8125, 1.0, 0.8125, 0.5, 0.8125, 0.5, 0.8125, 1.0, 0.7812, 1.0, 0.7812, 0.5, 0.7812, 0.5, 0.7812, 1.0, 0.75, 1.0, 0.75, 0.5, 0.75, 0.5, 0.75, 1.0, 0.7188, 1.0, 0.7188, 0.5, 0.7188, 0.5, 0.7188, 1.0, 0.6875, 1.0, 0.6875, 0.5, 0.6875, 0.5, 0.6875, 1.0, 0.6562, 1.0, 0.6562, 0.5, 0.6562, 0.5, 0.6562, 1.0, 0.625, 1.0, 0.625, 0.5, 0.625, 0.5, 0.625, 1.0, 0.5938, 1.0, 0.5938, 0.5, 0.5938, 0.5, 0.5938, 1.0, 0.5625, 1.0, 0.5625, 0.5, 0.5625, 0.5, 0.5625, 1.0, 0.5312, 1.0, 0.5312, 0.5, 0.5312, 0.5, 0.5312, 1.0, 0.5, 1.0, 0.5, 0.5, 0.5, 0.5, 0.5, 1.0, 0.4688, 1.0, 0.4688, 0.5, 0.4688, 0.5, 0.4688, 1.0, 0.4375, 1.0, 0.4375, 0.5, 0.4375, 0.5, 0.4375, 1.0, 0.4062, 1.0, 0.4062, 0.5, 0.4062, 0.5, 0.4062, 1.0, 0.375, 1.0, 0.375, 0.5, 0.375, 0.5, 0.375, 1.0, 0.3438, 1.0, 0.3438, 0.5, 0.3438, 0.5, 0.3438, 1.0, 0.3125, 1.0, 0.3125, 0.5, 0.3125, 0.5, 0.3125, 1.0, 0.2812, 1.0, 0.2812, 0.5, 0.2812, 0.5, 0.2812, 1.0, 0.25, 1.0, 0.25, 0.5, 0.25, 0.5, 0.25, 1.0, 0.2188, 1.0, 0.2188, 0.5, 0.2188, 0.5, 0.2188, 1.0, 0.1875, 1.0, 0.1875, 0.5, 0.1875, 0.5, 0.1875, 1.0, 0.1562, 1.0, 0.1562, 0.5, 0.1562, 0.5, 0.1562, 1.0, 0.125, 1.0, 0.125, 0.5, 0.125, 0.5, 0.125, 1.0, 0.09375, 1.0, 0.09375, 0.5, 0.09375, 0.5, 0.09375, 1.0, 0.0625, 1.0, 0.0625, 0.5, 0.2968, 0.4854, 0.25, 0.49, 0.2032, 0.4854, 0.1582, 0.4717, 0.1167, 0.4496, 0.08029, 0.4197, 0.05045, 0.3833, 0.02827, 0.3418, 0.01461, 0.2968, 0.01, 0.25, 0.01461, 0.2032, 0.02827, 0.1582, 0.05045, 0.1167, 0.08029, 0.08029, 0.1167, 0.05045, 0.1582, 0.02827, 0.2032, 0.01461, 0.25, 0.01, 0.2968, 0.01461, 0.3418, 0.02827, 0.3833, 0.05045, 0.4197, 0.08029, 0.4496, 0.1167, 0.4717, 0.1582, 0.4854, 0.2032, 0.49, 0.25, 0.4854, 0.2968, 0.4717, 0.3418, 0.4496, 0.3833, 0.4197, 0.4197, 0.3833, 0.4496, 0.3418, 0.4717, 0.0625, 0.5, 0.0625, 1.0, 0.03125, 1.0, 0.03125, 0.5, 0.03125, 0.5, 0.03125, 1.0, 0.0, 1.0, 0.0, 0.5, 0.75, 0.49, 0.7968, 0.4854, 0.8418, 0.4717, 0.8833, 0.4496, 0.9197, 0.4197, 0.9496, 0.3833, 0.9717, 0.3418, 0.9854, 0.2968, 0.99, 0.25, 0.9854, 0.2032, 0.9717, 0.1582, 0.9496, 0.1167, 0.9197, 0.08029, 0.8833, 0.05045, 0.8418, 0.02827, 0.7968, 0.01461, 0.75, 0.01, 0.7032, 0.01461, 0.6582, 0.02827, 0.6167, 0.05045, 0.5803, 0.08029, 0.5504, 0.1167, 0.5283, 0.1582, 0.5146, 0.2032, 0.51, 0.25, 0.5146, 0.2968, 0.5283, 0.3418, 0.5504, 0.3833, 0.5803, 0.4197, 0.6167, 0.4496, 0.6582, 0.4717, 0.7032, 0.4854])
me_cylinder_001.materials.append(mat_mat_knob)
me_cylinder_001.use_remesh_preserve_volume = False
me_cylinder_001.use_remesh_preserve_attributes = False
me_cylinder_001.use_mirror_vertex_groups = False
me_cylinder_001.update()
me_cylinder_002 = bpy.data.meshes.new('Cylinder.002')
me_cylinder_002.from_pydata([(0.0, 1.0, -1.0), (0.0, 1.0, 1.0), (0.1951, 0.9808, -1.0), (0.1951, 0.9808, 1.0), (0.3827, 0.9239, -1.0), (0.3827, 0.9239, 1.0), (0.5556, 0.8315, -1.0), (0.5556, 0.8315, 1.0), (0.7071, 0.7071, -1.0), (0.7071, 0.7071, 1.0), (0.8315, 0.5556, -1.0), (0.8315, 0.5556, 1.0), (0.9239, 0.3827, -1.0), (0.9239, 0.3827, 1.0), (0.9808, 0.1951, -1.0), (0.9808, 0.1951, 1.0), (1.0, 7.55e-08, -1.0), (1.0, 7.55e-08, 1.0), (0.9808, -0.1951, -1.0), (0.9808, -0.1951, 1.0), (0.9239, -0.3827, -1.0), (0.9239, -0.3827, 1.0), (0.8315, -0.5556, -1.0), (0.8315, -0.5556, 1.0), (0.7071, -0.7071, -1.0), (0.7071, -0.7071, 1.0), (0.5556, -0.8315, -1.0), (0.5556, -0.8315, 1.0), (0.3827, -0.9239, -1.0), (0.3827, -0.9239, 1.0), (0.1951, -0.9808, -1.0), (0.1951, -0.9808, 1.0), (-3.258e-07, -1.0, -1.0), (-3.258e-07, -1.0, 1.0), (-0.1951, -0.9808, -1.0), (-0.1951, -0.9808, 1.0), (-0.3827, -0.9239, -1.0), (-0.3827, -0.9239, 1.0), (-0.5556, -0.8315, -1.0), (-0.5556, -0.8315, 1.0), (-0.7071, -0.7071, -1.0), (-0.7071, -0.7071, 1.0), (-0.8315, -0.5556, -1.0), (-0.8315, -0.5556, 1.0), (-0.9239, -0.3827, -1.0), (-0.9239, -0.3827, 1.0), (-0.9808, -0.1951, -1.0), (-0.9808, -0.1951, 1.0), (-1.0, 9.656e-07, -1.0), (-1.0, 9.656e-07, 1.0), (-0.9808, 0.1951, -1.0), (-0.9808, 0.1951, 1.0), (-0.9239, 0.3827, -1.0), (-0.9239, 0.3827, 1.0), (-0.8315, 0.5556, -1.0), (-0.8315, 0.5556, 1.0), (-0.7071, 0.7071, -1.0), (-0.7071, 0.7071, 1.0), (-0.5556, 0.8315, -1.0), (-0.5556, 0.8315, 1.0), (-0.3827, 0.9239, -1.0), (-0.3827, 0.9239, 1.0), (-0.1951, 0.9808, -1.0), (-0.1951, 0.9808, 1.0)], [], [(0, 1, 3, 2), (2, 3, 5, 4), (4, 5, 7, 6), (6, 7, 9, 8), (8, 9, 11, 10), (10, 11, 13, 12), (12, 13, 15, 14), (14, 15, 17, 16), (16, 17, 19, 18), (18, 19, 21, 20), (20, 21, 23, 22), (22, 23, 25, 24), (24, 25, 27, 26), (26, 27, 29, 28), (28, 29, 31, 30), (30, 31, 33, 32), (32, 33, 35, 34), (34, 35, 37, 36), (36, 37, 39, 38), (38, 39, 41, 40), (40, 41, 43, 42), (42, 43, 45, 44), (44, 45, 47, 46), (46, 47, 49, 48), (48, 49, 51, 50), (50, 51, 53, 52), (52, 53, 55, 54), (54, 55, 57, 56), (56, 57, 59, 58), (58, 59, 61, 60), (3, 1, 63, 61, 59, 57, 55, 53, 51, 49, 47, 45, 43, 41, 39, 37, 35, 33, 31, 29, 27, 25, 23, 21, 19, 17, 15, 13, 11, 9, 7, 5), (60, 61, 63, 62), (62, 63, 1, 0), (0, 2, 4, 6, 8, 10, 12, 14, 16, 18, 20, 22, 24, 26, 28, 30, 32, 34, 36, 38, 40, 42, 44, 46, 48, 50, 52, 54, 56, 58, 60, 62)])
_uv = me_cylinder_002.uv_layers.new(name='UVMap')
_uv.uv.foreach_set('vector', [1.0, 0.5, 1.0, 1.0, 0.9688, 1.0, 0.9688, 0.5, 0.9688, 0.5, 0.9688, 1.0, 0.9375, 1.0, 0.9375, 0.5, 0.9375, 0.5, 0.9375, 1.0, 0.9062, 1.0, 0.9062, 0.5, 0.9062, 0.5, 0.9062, 1.0, 0.875, 1.0, 0.875, 0.5, 0.875, 0.5, 0.875, 1.0, 0.8438, 1.0, 0.8438, 0.5, 0.8438, 0.5, 0.8438, 1.0, 0.8125, 1.0, 0.8125, 0.5, 0.8125, 0.5, 0.8125, 1.0, 0.7812, 1.0, 0.7812, 0.5, 0.7812, 0.5, 0.7812, 1.0, 0.75, 1.0, 0.75, 0.5, 0.75, 0.5, 0.75, 1.0, 0.7188, 1.0, 0.7188, 0.5, 0.7188, 0.5, 0.7188, 1.0, 0.6875, 1.0, 0.6875, 0.5, 0.6875, 0.5, 0.6875, 1.0, 0.6562, 1.0, 0.6562, 0.5, 0.6562, 0.5, 0.6562, 1.0, 0.625, 1.0, 0.625, 0.5, 0.625, 0.5, 0.625, 1.0, 0.5938, 1.0, 0.5938, 0.5, 0.5938, 0.5, 0.5938, 1.0, 0.5625, 1.0, 0.5625, 0.5, 0.5625, 0.5, 0.5625, 1.0, 0.5312, 1.0, 0.5312, 0.5, 0.5312, 0.5, 0.5312, 1.0, 0.5, 1.0, 0.5, 0.5, 0.5, 0.5, 0.5, 1.0, 0.4688, 1.0, 0.4688, 0.5, 0.4688, 0.5, 0.4688, 1.0, 0.4375, 1.0, 0.4375, 0.5, 0.4375, 0.5, 0.4375, 1.0, 0.4062, 1.0, 0.4062, 0.5, 0.4062, 0.5, 0.4062, 1.0, 0.375, 1.0, 0.375, 0.5, 0.375, 0.5, 0.375, 1.0, 0.3438, 1.0, 0.3438, 0.5, 0.3438, 0.5, 0.3438, 1.0, 0.3125, 1.0, 0.3125, 0.5, 0.3125, 0.5, 0.3125, 1.0, 0.2812, 1.0, 0.2812, 0.5, 0.2812, 0.5, 0.2812, 1.0, 0.25, 1.0, 0.25, 0.5, 0.25, 0.5, 0.25, 1.0, 0.2188, 1.0, 0.2188, 0.5, 0.2188, 0.5, 0.2188, 1.0, 0.1875, 1.0, 0.1875, 0.5, 0.1875, 0.5, 0.1875, 1.0, 0.1562, 1.0, 0.1562, 0.5, 0.1562, 0.5, 0.1562, 1.0, 0.125, 1.0, 0.125, 0.5, 0.125, 0.5, 0.125, 1.0, 0.09375, 1.0, 0.09375, 0.5, 0.09375, 0.5, 0.09375, 1.0, 0.0625, 1.0, 0.0625, 0.5, 0.2968, 0.4854, 0.25, 0.49, 0.2032, 0.4854, 0.1582, 0.4717, 0.1167, 0.4496, 0.08029, 0.4197, 0.05045, 0.3833, 0.02827, 0.3418, 0.01461, 0.2968, 0.01, 0.25, 0.01461, 0.2032, 0.02827, 0.1582, 0.05045, 0.1167, 0.08029, 0.08029, 0.1167, 0.05045, 0.1582, 0.02827, 0.2032, 0.01461, 0.25, 0.01, 0.2968, 0.01461, 0.3418, 0.02827, 0.3833, 0.05045, 0.4197, 0.08029, 0.4496, 0.1167, 0.4717, 0.1582, 0.4854, 0.2032, 0.49, 0.25, 0.4854, 0.2968, 0.4717, 0.3418, 0.4496, 0.3833, 0.4197, 0.4197, 0.3833, 0.4496, 0.3418, 0.4717, 0.0625, 0.5, 0.0625, 1.0, 0.03125, 1.0, 0.03125, 0.5, 0.03125, 0.5, 0.03125, 1.0, 0.0, 1.0, 0.0, 0.5, 0.75, 0.49, 0.7968, 0.4854, 0.8418, 0.4717, 0.8833, 0.4496, 0.9197, 0.4197, 0.9496, 0.3833, 0.9717, 0.3418, 0.9854, 0.2968, 0.99, 0.25, 0.9854, 0.2032, 0.9717, 0.1582, 0.9496, 0.1167, 0.9197, 0.08029, 0.8833, 0.05045, 0.8418, 0.02827, 0.7968, 0.01461, 0.75, 0.01, 0.7032, 0.01461, 0.6582, 0.02827, 0.6167, 0.05045, 0.5803, 0.08029, 0.5504, 0.1167, 0.5283, 0.1582, 0.5146, 0.2032, 0.51, 0.25, 0.5146, 0.2968, 0.5283, 0.3418, 0.5504, 0.3833, 0.5803, 0.4197, 0.6167, 0.4496, 0.6582, 0.4717, 0.7032, 0.4854])
me_cylinder_002.materials.append(mat_material_002)
me_cylinder_002.use_remesh_preserve_volume = False
me_cylinder_002.use_remesh_preserve_attributes = False
me_cylinder_002.use_mirror_vertex_groups = False
me_cylinder_002.update()
me_cylinder_003 = bpy.data.meshes.new('Cylinder.003')
me_cylinder_003.from_pydata([(0.0, 1.0, -1.0), (0.0, 1.0, 1.0), (0.1951, 0.9808, -1.0), (0.1951, 0.9808, 1.0), (0.3827, 0.9239, -1.0), (0.3827, 0.9239, 1.0), (0.5556, 0.8315, -1.0), (0.5556, 0.8315, 1.0), (0.7071, 0.7071, -1.0), (0.7071, 0.7071, 1.0), (0.8315, 0.5556, -1.0), (0.8315, 0.5556, 1.0), (0.9239, 0.3827, -1.0), (0.9239, 0.3827, 1.0), (0.9808, 0.1951, -1.0), (0.9808, 0.1951, 1.0), (1.0, 7.55e-08, -1.0), (1.0, 7.55e-08, 1.0), (0.9808, -0.1951, -1.0), (0.9808, -0.1951, 1.0), (0.9239, -0.3827, -1.0), (0.9239, -0.3827, 1.0), (0.8315, -0.5556, -1.0), (0.8315, -0.5556, 1.0), (0.7071, -0.7071, -1.0), (0.7071, -0.7071, 1.0), (0.5556, -0.8315, -1.0), (0.5556, -0.8315, 1.0), (0.3827, -0.9239, -1.0), (0.3827, -0.9239, 1.0), (0.1951, -0.9808, -1.0), (0.1951, -0.9808, 1.0), (-3.258e-07, -1.0, -1.0), (-3.258e-07, -1.0, 1.0), (-0.1951, -0.9808, -1.0), (-0.1951, -0.9808, 1.0), (-0.3827, -0.9239, -1.0), (-0.3827, -0.9239, 1.0), (-0.5556, -0.8315, -1.0), (-0.5556, -0.8315, 1.0), (-0.7071, -0.7071, -1.0), (-0.7071, -0.7071, 1.0), (-0.8315, -0.5556, -1.0), (-0.8315, -0.5556, 1.0), (-0.9239, -0.3827, -1.0), (-0.9239, -0.3827, 1.0), (-0.9808, -0.1951, -1.0), (-0.9808, -0.1951, 1.0), (-1.0, 9.656e-07, -1.0), (-1.0, 9.656e-07, 1.0), (-0.9808, 0.1951, -1.0), (-0.9808, 0.1951, 1.0), (-0.9239, 0.3827, -1.0), (-0.9239, 0.3827, 1.0), (-0.8315, 0.5556, -1.0), (-0.8315, 0.5556, 1.0), (-0.7071, 0.7071, -1.0), (-0.7071, 0.7071, 1.0), (-0.5556, 0.8315, -1.0), (-0.5556, 0.8315, 1.0), (-0.3827, 0.9239, -1.0), (-0.3827, 0.9239, 1.0), (-0.1951, 0.9808, -1.0), (-0.1951, 0.9808, 1.0)], [], [(0, 1, 3, 2), (2, 3, 5, 4), (4, 5, 7, 6), (6, 7, 9, 8), (8, 9, 11, 10), (10, 11, 13, 12), (12, 13, 15, 14), (14, 15, 17, 16), (16, 17, 19, 18), (18, 19, 21, 20), (20, 21, 23, 22), (22, 23, 25, 24), (24, 25, 27, 26), (26, 27, 29, 28), (28, 29, 31, 30), (30, 31, 33, 32), (32, 33, 35, 34), (34, 35, 37, 36), (36, 37, 39, 38), (38, 39, 41, 40), (40, 41, 43, 42), (42, 43, 45, 44), (44, 45, 47, 46), (46, 47, 49, 48), (48, 49, 51, 50), (50, 51, 53, 52), (52, 53, 55, 54), (54, 55, 57, 56), (56, 57, 59, 58), (58, 59, 61, 60), (3, 1, 63, 61, 59, 57, 55, 53, 51, 49, 47, 45, 43, 41, 39, 37, 35, 33, 31, 29, 27, 25, 23, 21, 19, 17, 15, 13, 11, 9, 7, 5), (60, 61, 63, 62), (62, 63, 1, 0), (0, 2, 4, 6, 8, 10, 12, 14, 16, 18, 20, 22, 24, 26, 28, 30, 32, 34, 36, 38, 40, 42, 44, 46, 48, 50, 52, 54, 56, 58, 60, 62)])
_uv = me_cylinder_003.uv_layers.new(name='UVMap')
_uv.uv.foreach_set('vector', [1.0, 0.5, 1.0, 1.0, 0.9688, 1.0, 0.9688, 0.5, 0.9688, 0.5, 0.9688, 1.0, 0.9375, 1.0, 0.9375, 0.5, 0.9375, 0.5, 0.9375, 1.0, 0.9062, 1.0, 0.9062, 0.5, 0.9062, 0.5, 0.9062, 1.0, 0.875, 1.0, 0.875, 0.5, 0.875, 0.5, 0.875, 1.0, 0.8438, 1.0, 0.8438, 0.5, 0.8438, 0.5, 0.8438, 1.0, 0.8125, 1.0, 0.8125, 0.5, 0.8125, 0.5, 0.8125, 1.0, 0.7812, 1.0, 0.7812, 0.5, 0.7812, 0.5, 0.7812, 1.0, 0.75, 1.0, 0.75, 0.5, 0.75, 0.5, 0.75, 1.0, 0.7188, 1.0, 0.7188, 0.5, 0.7188, 0.5, 0.7188, 1.0, 0.6875, 1.0, 0.6875, 0.5, 0.6875, 0.5, 0.6875, 1.0, 0.6562, 1.0, 0.6562, 0.5, 0.6562, 0.5, 0.6562, 1.0, 0.625, 1.0, 0.625, 0.5, 0.625, 0.5, 0.625, 1.0, 0.5938, 1.0, 0.5938, 0.5, 0.5938, 0.5, 0.5938, 1.0, 0.5625, 1.0, 0.5625, 0.5, 0.5625, 0.5, 0.5625, 1.0, 0.5312, 1.0, 0.5312, 0.5, 0.5312, 0.5, 0.5312, 1.0, 0.5, 1.0, 0.5, 0.5, 0.5, 0.5, 0.5, 1.0, 0.4688, 1.0, 0.4688, 0.5, 0.4688, 0.5, 0.4688, 1.0, 0.4375, 1.0, 0.4375, 0.5, 0.4375, 0.5, 0.4375, 1.0, 0.4062, 1.0, 0.4062, 0.5, 0.4062, 0.5, 0.4062, 1.0, 0.375, 1.0, 0.375, 0.5, 0.375, 0.5, 0.375, 1.0, 0.3438, 1.0, 0.3438, 0.5, 0.3438, 0.5, 0.3438, 1.0, 0.3125, 1.0, 0.3125, 0.5, 0.3125, 0.5, 0.3125, 1.0, 0.2812, 1.0, 0.2812, 0.5, 0.2812, 0.5, 0.2812, 1.0, 0.25, 1.0, 0.25, 0.5, 0.25, 0.5, 0.25, 1.0, 0.2188, 1.0, 0.2188, 0.5, 0.2188, 0.5, 0.2188, 1.0, 0.1875, 1.0, 0.1875, 0.5, 0.1875, 0.5, 0.1875, 1.0, 0.1562, 1.0, 0.1562, 0.5, 0.1562, 0.5, 0.1562, 1.0, 0.125, 1.0, 0.125, 0.5, 0.125, 0.5, 0.125, 1.0, 0.09375, 1.0, 0.09375, 0.5, 0.09375, 0.5, 0.09375, 1.0, 0.0625, 1.0, 0.0625, 0.5, 0.2968, 0.4854, 0.25, 0.49, 0.2032, 0.4854, 0.1582, 0.4717, 0.1167, 0.4496, 0.08029, 0.4197, 0.05045, 0.3833, 0.02827, 0.3418, 0.01461, 0.2968, 0.01, 0.25, 0.01461, 0.2032, 0.02827, 0.1582, 0.05045, 0.1167, 0.08029, 0.08029, 0.1167, 0.05045, 0.1582, 0.02827, 0.2032, 0.01461, 0.25, 0.01, 0.2968, 0.01461, 0.3418, 0.02827, 0.3833, 0.05045, 0.4197, 0.08029, 0.4496, 0.1167, 0.4717, 0.1582, 0.4854, 0.2032, 0.49, 0.25, 0.4854, 0.2968, 0.4717, 0.3418, 0.4496, 0.3833, 0.4197, 0.4197, 0.3833, 0.4496, 0.3418, 0.4717, 0.0625, 0.5, 0.0625, 1.0, 0.03125, 1.0, 0.03125, 0.5, 0.03125, 0.5, 0.03125, 1.0, 0.0, 1.0, 0.0, 0.5, 0.75, 0.49, 0.7968, 0.4854, 0.8418, 0.4717, 0.8833, 0.4496, 0.9197, 0.4197, 0.9496, 0.3833, 0.9717, 0.3418, 0.9854, 0.2968, 0.99, 0.25, 0.9854, 0.2032, 0.9717, 0.1582, 0.9496, 0.1167, 0.9197, 0.08029, 0.8833, 0.05045, 0.8418, 0.02827, 0.7968, 0.01461, 0.75, 0.01, 0.7032, 0.01461, 0.6582, 0.02827, 0.6167, 0.05045, 0.5803, 0.08029, 0.5504, 0.1167, 0.5283, 0.1582, 0.5146, 0.2032, 0.51, 0.25, 0.5146, 0.2968, 0.5283, 0.3418, 0.5504, 0.3833, 0.5803, 0.4197, 0.6167, 0.4496, 0.6582, 0.4717, 0.7032, 0.4854])
me_cylinder_003.materials.append(mat_material_002)
me_cylinder_003.use_remesh_preserve_volume = False
me_cylinder_003.use_remesh_preserve_attributes = False
me_cylinder_003.use_mirror_vertex_groups = False
me_cylinder_003.update()
me_cylinder_004 = bpy.data.meshes.new('Cylinder.004')
me_cylinder_004.from_pydata([(0.0, 1.0, -1.0), (0.0, 1.0, 1.0), (0.1951, 0.9808, -1.0), (0.1951, 0.9808, 1.0), (0.3827, 0.9239, -1.0), (0.3827, 0.9239, 1.0), (0.5556, 0.8315, -1.0), (0.5556, 0.8315, 1.0), (0.7071, 0.7071, -1.0), (0.7071, 0.7071, 1.0), (0.8315, 0.5556, -1.0), (0.8315, 0.5556, 1.0), (0.9239, 0.3827, -1.0), (0.9239, 0.3827, 1.0), (0.9808, 0.1951, -1.0), (0.9808, 0.1951, 1.0), (1.0, 7.55e-08, -1.0), (1.0, 7.55e-08, 1.0), (0.9808, -0.1951, -1.0), (0.9808, -0.1951, 1.0), (0.9239, -0.3827, -1.0), (0.9239, -0.3827, 1.0), (0.8315, -0.5556, -1.0), (0.8315, -0.5556, 1.0), (0.7071, -0.7071, -1.0), (0.7071, -0.7071, 1.0), (0.5556, -0.8315, -1.0), (0.5556, -0.8315, 1.0), (0.3827, -0.9239, -1.0), (0.3827, -0.9239, 1.0), (0.1951, -0.9808, -1.0), (0.1951, -0.9808, 1.0), (-3.258e-07, -1.0, -1.0), (-3.258e-07, -1.0, 1.0), (-0.1951, -0.9808, -1.0), (-0.1951, -0.9808, 1.0), (-0.3827, -0.9239, -1.0), (-0.3827, -0.9239, 1.0), (-0.5556, -0.8315, -1.0), (-0.5556, -0.8315, 1.0), (-0.7071, -0.7071, -1.0), (-0.7071, -0.7071, 1.0), (-0.8315, -0.5556, -1.0), (-0.8315, -0.5556, 1.0), (-0.9239, -0.3827, -1.0), (-0.9239, -0.3827, 1.0), (-0.9808, -0.1951, -1.0), (-0.9808, -0.1951, 1.0), (-1.0, 9.656e-07, -1.0), (-1.0, 9.656e-07, 1.0), (-0.9808, 0.1951, -1.0), (-0.9808, 0.1951, 1.0), (-0.9239, 0.3827, -1.0), (-0.9239, 0.3827, 1.0), (-0.8315, 0.5556, -1.0), (-0.8315, 0.5556, 1.0), (-0.7071, 0.7071, -1.0), (-0.7071, 0.7071, 1.0), (-0.5556, 0.8315, -1.0), (-0.5556, 0.8315, 1.0), (-0.3827, 0.9239, -1.0), (-0.3827, 0.9239, 1.0), (-0.1951, 0.9808, -1.0), (-0.1951, 0.9808, 1.0)], [], [(0, 1, 3, 2), (2, 3, 5, 4), (4, 5, 7, 6), (6, 7, 9, 8), (8, 9, 11, 10), (10, 11, 13, 12), (12, 13, 15, 14), (14, 15, 17, 16), (16, 17, 19, 18), (18, 19, 21, 20), (20, 21, 23, 22), (22, 23, 25, 24), (24, 25, 27, 26), (26, 27, 29, 28), (28, 29, 31, 30), (30, 31, 33, 32), (32, 33, 35, 34), (34, 35, 37, 36), (36, 37, 39, 38), (38, 39, 41, 40), (40, 41, 43, 42), (42, 43, 45, 44), (44, 45, 47, 46), (46, 47, 49, 48), (48, 49, 51, 50), (50, 51, 53, 52), (52, 53, 55, 54), (54, 55, 57, 56), (56, 57, 59, 58), (58, 59, 61, 60), (3, 1, 63, 61, 59, 57, 55, 53, 51, 49, 47, 45, 43, 41, 39, 37, 35, 33, 31, 29, 27, 25, 23, 21, 19, 17, 15, 13, 11, 9, 7, 5), (60, 61, 63, 62), (62, 63, 1, 0), (0, 2, 4, 6, 8, 10, 12, 14, 16, 18, 20, 22, 24, 26, 28, 30, 32, 34, 36, 38, 40, 42, 44, 46, 48, 50, 52, 54, 56, 58, 60, 62)])
_uv = me_cylinder_004.uv_layers.new(name='UVMap')
_uv.uv.foreach_set('vector', [1.0, 0.5, 1.0, 1.0, 0.9688, 1.0, 0.9688, 0.5, 0.9688, 0.5, 0.9688, 1.0, 0.9375, 1.0, 0.9375, 0.5, 0.9375, 0.5, 0.9375, 1.0, 0.9062, 1.0, 0.9062, 0.5, 0.9062, 0.5, 0.9062, 1.0, 0.875, 1.0, 0.875, 0.5, 0.875, 0.5, 0.875, 1.0, 0.8438, 1.0, 0.8438, 0.5, 0.8438, 0.5, 0.8438, 1.0, 0.8125, 1.0, 0.8125, 0.5, 0.8125, 0.5, 0.8125, 1.0, 0.7812, 1.0, 0.7812, 0.5, 0.7812, 0.5, 0.7812, 1.0, 0.75, 1.0, 0.75, 0.5, 0.75, 0.5, 0.75, 1.0, 0.7188, 1.0, 0.7188, 0.5, 0.7188, 0.5, 0.7188, 1.0, 0.6875, 1.0, 0.6875, 0.5, 0.6875, 0.5, 0.6875, 1.0, 0.6562, 1.0, 0.6562, 0.5, 0.6562, 0.5, 0.6562, 1.0, 0.625, 1.0, 0.625, 0.5, 0.625, 0.5, 0.625, 1.0, 0.5938, 1.0, 0.5938, 0.5, 0.5938, 0.5, 0.5938, 1.0, 0.5625, 1.0, 0.5625, 0.5, 0.5625, 0.5, 0.5625, 1.0, 0.5312, 1.0, 0.5312, 0.5, 0.5312, 0.5, 0.5312, 1.0, 0.5, 1.0, 0.5, 0.5, 0.5, 0.5, 0.5, 1.0, 0.4688, 1.0, 0.4688, 0.5, 0.4688, 0.5, 0.4688, 1.0, 0.4375, 1.0, 0.4375, 0.5, 0.4375, 0.5, 0.4375, 1.0, 0.4062, 1.0, 0.4062, 0.5, 0.4062, 0.5, 0.4062, 1.0, 0.375, 1.0, 0.375, 0.5, 0.375, 0.5, 0.375, 1.0, 0.3438, 1.0, 0.3438, 0.5, 0.3438, 0.5, 0.3438, 1.0, 0.3125, 1.0, 0.3125, 0.5, 0.3125, 0.5, 0.3125, 1.0, 0.2812, 1.0, 0.2812, 0.5, 0.2812, 0.5, 0.2812, 1.0, 0.25, 1.0, 0.25, 0.5, 0.25, 0.5, 0.25, 1.0, 0.2188, 1.0, 0.2188, 0.5, 0.2188, 0.5, 0.2188, 1.0, 0.1875, 1.0, 0.1875, 0.5, 0.1875, 0.5, 0.1875, 1.0, 0.1562, 1.0, 0.1562, 0.5, 0.1562, 0.5, 0.1562, 1.0, 0.125, 1.0, 0.125, 0.5, 0.125, 0.5, 0.125, 1.0, 0.09375, 1.0, 0.09375, 0.5, 0.09375, 0.5, 0.09375, 1.0, 0.0625, 1.0, 0.0625, 0.5, 0.2968, 0.4854, 0.25, 0.49, 0.2032, 0.4854, 0.1582, 0.4717, 0.1167, 0.4496, 0.08029, 0.4197, 0.05045, 0.3833, 0.02827, 0.3418, 0.01461, 0.2968, 0.01, 0.25, 0.01461, 0.2032, 0.02827, 0.1582, 0.05045, 0.1167, 0.08029, 0.08029, 0.1167, 0.05045, 0.1582, 0.02827, 0.2032, 0.01461, 0.25, 0.01, 0.2968, 0.01461, 0.3418, 0.02827, 0.3833, 0.05045, 0.4197, 0.08029, 0.4496, 0.1167, 0.4717, 0.1582, 0.4854, 0.2032, 0.49, 0.25, 0.4854, 0.2968, 0.4717, 0.3418, 0.4496, 0.3833, 0.4197, 0.4197, 0.3833, 0.4496, 0.3418, 0.4717, 0.0625, 0.5, 0.0625, 1.0, 0.03125, 1.0, 0.03125, 0.5, 0.03125, 0.5, 0.03125, 1.0, 0.0, 1.0, 0.0, 0.5, 0.75, 0.49, 0.7968, 0.4854, 0.8418, 0.4717, 0.8833, 0.4496, 0.9197, 0.4197, 0.9496, 0.3833, 0.9717, 0.3418, 0.9854, 0.2968, 0.99, 0.25, 0.9854, 0.2032, 0.9717, 0.1582, 0.9496, 0.1167, 0.9197, 0.08029, 0.8833, 0.05045, 0.8418, 0.02827, 0.7968, 0.01461, 0.75, 0.01, 0.7032, 0.01461, 0.6582, 0.02827, 0.6167, 0.05045, 0.5803, 0.08029, 0.5504, 0.1167, 0.5283, 0.1582, 0.5146, 0.2032, 0.51, 0.25, 0.5146, 0.2968, 0.5283, 0.3418, 0.5504, 0.3833, 0.5803, 0.4197, 0.6167, 0.4496, 0.6582, 0.4717, 0.7032, 0.4854])
me_cylinder_004.materials.append(mat_material_002)
me_cylinder_004.use_remesh_preserve_volume = False
me_cylinder_004.use_remesh_preserve_attributes = False
me_cylinder_004.use_mirror_vertex_groups = False
me_cylinder_004.update()
me_cylinder_005 = bpy.data.meshes.new('Cylinder.005')
me_cylinder_005.from_pydata([(0.0, 1.0, -1.0), (0.0, 1.0, 1.0), (0.1951, 0.9808, -1.0), (0.1951, 0.9808, 1.0), (0.3827, 0.9239, -1.0), (0.3827, 0.9239, 1.0), (0.5556, 0.8315, -1.0), (0.5556, 0.8315, 1.0), (0.7071, 0.7071, -1.0), (0.7071, 0.7071, 1.0), (0.8315, 0.5556, -1.0), (0.8315, 0.5556, 1.0), (0.9239, 0.3827, -1.0), (0.9239, 0.3827, 1.0), (0.9808, 0.1951, -1.0), (0.9808, 0.1951, 1.0), (1.0, 7.55e-08, -1.0), (1.0, 7.55e-08, 1.0), (0.9808, -0.1951, -1.0), (0.9808, -0.1951, 1.0), (0.9239, -0.3827, -1.0), (0.9239, -0.3827, 1.0), (0.8315, -0.5556, -1.0), (0.8315, -0.5556, 1.0), (0.7071, -0.7071, -1.0), (0.7071, -0.7071, 1.0), (0.5556, -0.8315, -1.0), (0.5556, -0.8315, 1.0), (0.3827, -0.9239, -1.0), (0.3827, -0.9239, 1.0), (0.1951, -0.9808, -1.0), (0.1951, -0.9808, 1.0), (-3.258e-07, -1.0, -1.0), (-3.258e-07, -1.0, 1.0), (-0.1951, -0.9808, -1.0), (-0.1951, -0.9808, 1.0), (-0.3827, -0.9239, -1.0), (-0.3827, -0.9239, 1.0), (-0.5556, -0.8315, -1.0), (-0.5556, -0.8315, 1.0), (-0.7071, -0.7071, -1.0), (-0.7071, -0.7071, 1.0), (-0.8315, -0.5556, -1.0), (-0.8315, -0.5556, 1.0), (-0.9239, -0.3827, -1.0), (-0.9239, -0.3827, 1.0), (-0.9808, -0.1951, -1.0), (-0.9808, -0.1951, 1.0), (-1.0, 9.656e-07, -1.0), (-1.0, 9.656e-07, 1.0), (-0.9808, 0.1951, -1.0), (-0.9808, 0.1951, 1.0), (-0.9239, 0.3827, -1.0), (-0.9239, 0.3827, 1.0), (-0.8315, 0.5556, -1.0), (-0.8315, 0.5556, 1.0), (-0.7071, 0.7071, -1.0), (-0.7071, 0.7071, 1.0), (-0.5556, 0.8315, -1.0), (-0.5556, 0.8315, 1.0), (-0.3827, 0.9239, -1.0), (-0.3827, 0.9239, 1.0), (-0.1951, 0.9808, -1.0), (-0.1951, 0.9808, 1.0)], [], [(0, 1, 3, 2), (2, 3, 5, 4), (4, 5, 7, 6), (6, 7, 9, 8), (8, 9, 11, 10), (10, 11, 13, 12), (12, 13, 15, 14), (14, 15, 17, 16), (16, 17, 19, 18), (18, 19, 21, 20), (20, 21, 23, 22), (22, 23, 25, 24), (24, 25, 27, 26), (26, 27, 29, 28), (28, 29, 31, 30), (30, 31, 33, 32), (32, 33, 35, 34), (34, 35, 37, 36), (36, 37, 39, 38), (38, 39, 41, 40), (40, 41, 43, 42), (42, 43, 45, 44), (44, 45, 47, 46), (46, 47, 49, 48), (48, 49, 51, 50), (50, 51, 53, 52), (52, 53, 55, 54), (54, 55, 57, 56), (56, 57, 59, 58), (58, 59, 61, 60), (3, 1, 63, 61, 59, 57, 55, 53, 51, 49, 47, 45, 43, 41, 39, 37, 35, 33, 31, 29, 27, 25, 23, 21, 19, 17, 15, 13, 11, 9, 7, 5), (60, 61, 63, 62), (62, 63, 1, 0), (0, 2, 4, 6, 8, 10, 12, 14, 16, 18, 20, 22, 24, 26, 28, 30, 32, 34, 36, 38, 40, 42, 44, 46, 48, 50, 52, 54, 56, 58, 60, 62)])
_uv = me_cylinder_005.uv_layers.new(name='UVMap')
_uv.uv.foreach_set('vector', [1.0, 0.5, 1.0, 1.0, 0.9688, 1.0, 0.9688, 0.5, 0.9688, 0.5, 0.9688, 1.0, 0.9375, 1.0, 0.9375, 0.5, 0.9375, 0.5, 0.9375, 1.0, 0.9062, 1.0, 0.9062, 0.5, 0.9062, 0.5, 0.9062, 1.0, 0.875, 1.0, 0.875, 0.5, 0.875, 0.5, 0.875, 1.0, 0.8438, 1.0, 0.8438, 0.5, 0.8438, 0.5, 0.8438, 1.0, 0.8125, 1.0, 0.8125, 0.5, 0.8125, 0.5, 0.8125, 1.0, 0.7812, 1.0, 0.7812, 0.5, 0.7812, 0.5, 0.7812, 1.0, 0.75, 1.0, 0.75, 0.5, 0.75, 0.5, 0.75, 1.0, 0.7188, 1.0, 0.7188, 0.5, 0.7188, 0.5, 0.7188, 1.0, 0.6875, 1.0, 0.6875, 0.5, 0.6875, 0.5, 0.6875, 1.0, 0.6562, 1.0, 0.6562, 0.5, 0.6562, 0.5, 0.6562, 1.0, 0.625, 1.0, 0.625, 0.5, 0.625, 0.5, 0.625, 1.0, 0.5938, 1.0, 0.5938, 0.5, 0.5938, 0.5, 0.5938, 1.0, 0.5625, 1.0, 0.5625, 0.5, 0.5625, 0.5, 0.5625, 1.0, 0.5312, 1.0, 0.5312, 0.5, 0.5312, 0.5, 0.5312, 1.0, 0.5, 1.0, 0.5, 0.5, 0.5, 0.5, 0.5, 1.0, 0.4688, 1.0, 0.4688, 0.5, 0.4688, 0.5, 0.4688, 1.0, 0.4375, 1.0, 0.4375, 0.5, 0.4375, 0.5, 0.4375, 1.0, 0.4062, 1.0, 0.4062, 0.5, 0.4062, 0.5, 0.4062, 1.0, 0.375, 1.0, 0.375, 0.5, 0.375, 0.5, 0.375, 1.0, 0.3438, 1.0, 0.3438, 0.5, 0.3438, 0.5, 0.3438, 1.0, 0.3125, 1.0, 0.3125, 0.5, 0.3125, 0.5, 0.3125, 1.0, 0.2812, 1.0, 0.2812, 0.5, 0.2812, 0.5, 0.2812, 1.0, 0.25, 1.0, 0.25, 0.5, 0.25, 0.5, 0.25, 1.0, 0.2188, 1.0, 0.2188, 0.5, 0.2188, 0.5, 0.2188, 1.0, 0.1875, 1.0, 0.1875, 0.5, 0.1875, 0.5, 0.1875, 1.0, 0.1562, 1.0, 0.1562, 0.5, 0.1562, 0.5, 0.1562, 1.0, 0.125, 1.0, 0.125, 0.5, 0.125, 0.5, 0.125, 1.0, 0.09375, 1.0, 0.09375, 0.5, 0.09375, 0.5, 0.09375, 1.0, 0.0625, 1.0, 0.0625, 0.5, 0.2968, 0.4854, 0.25, 0.49, 0.2032, 0.4854, 0.1582, 0.4717, 0.1167, 0.4496, 0.08029, 0.4197, 0.05045, 0.3833, 0.02827, 0.3418, 0.01461, 0.2968, 0.01, 0.25, 0.01461, 0.2032, 0.02827, 0.1582, 0.05045, 0.1167, 0.08029, 0.08029, 0.1167, 0.05045, 0.1582, 0.02827, 0.2032, 0.01461, 0.25, 0.01, 0.2968, 0.01461, 0.3418, 0.02827, 0.3833, 0.05045, 0.4197, 0.08029, 0.4496, 0.1167, 0.4717, 0.1582, 0.4854, 0.2032, 0.49, 0.25, 0.4854, 0.2968, 0.4717, 0.3418, 0.4496, 0.3833, 0.4197, 0.4197, 0.3833, 0.4496, 0.3418, 0.4717, 0.0625, 0.5, 0.0625, 1.0, 0.03125, 1.0, 0.03125, 0.5, 0.03125, 0.5, 0.03125, 1.0, 0.0, 1.0, 0.0, 0.5, 0.75, 0.49, 0.7968, 0.4854, 0.8418, 0.4717, 0.8833, 0.4496, 0.9197, 0.4197, 0.9496, 0.3833, 0.9717, 0.3418, 0.9854, 0.2968, 0.99, 0.25, 0.9854, 0.2032, 0.9717, 0.1582, 0.9496, 0.1167, 0.9197, 0.08029, 0.8833, 0.05045, 0.8418, 0.02827, 0.7968, 0.01461, 0.75, 0.01, 0.7032, 0.01461, 0.6582, 0.02827, 0.6167, 0.05045, 0.5803, 0.08029, 0.5504, 0.1167, 0.5283, 0.1582, 0.5146, 0.2032, 0.51, 0.25, 0.5146, 0.2968, 0.5283, 0.3418, 0.5504, 0.3833, 0.5803, 0.4197, 0.6167, 0.4496, 0.6582, 0.4717, 0.7032, 0.4854])
me_cylinder_005.materials.append(mat_material_002)
me_cylinder_005.use_remesh_preserve_volume = False
me_cylinder_005.use_remesh_preserve_attributes = False
me_cylinder_005.use_mirror_vertex_groups = False
me_cylinder_005.update()
me_cylinder_006 = bpy.data.meshes.new('Cylinder.006')
me_cylinder_006.from_pydata([(0.0, 1.0, -1.0), (0.0, 1.0, 1.0), (0.1951, 0.9808, -1.0), (0.1951, 0.9808, 1.0), (0.3827, 0.9239, -1.0), (0.3827, 0.9239, 1.0), (0.5556, 0.8315, -1.0), (0.5556, 0.8315, 1.0), (0.7071, 0.7071, -1.0), (0.7071, 0.7071, 1.0), (0.8315, 0.5556, -1.0), (0.8315, 0.5556, 1.0), (0.9239, 0.3827, -1.0), (0.9239, 0.3827, 1.0), (0.9808, 0.1951, -1.0), (0.9808, 0.1951, 1.0), (1.0, 7.55e-08, -1.0), (1.0, 7.55e-08, 1.0), (0.9808, -0.1951, -1.0), (0.9808, -0.1951, 1.0), (0.9239, -0.3827, -1.0), (0.9239, -0.3827, 1.0), (0.8315, -0.5556, -1.0), (0.8315, -0.5556, 1.0), (0.7071, -0.7071, -1.0), (0.7071, -0.7071, 1.0), (0.5556, -0.8315, -1.0), (0.5556, -0.8315, 1.0), (0.3827, -0.9239, -1.0), (0.3827, -0.9239, 1.0), (0.1951, -0.9808, -1.0), (0.1951, -0.9808, 1.0), (-3.258e-07, -1.0, -1.0), (-3.258e-07, -1.0, 1.0), (-0.1951, -0.9808, -1.0), (-0.1951, -0.9808, 1.0), (-0.3827, -0.9239, -1.0), (-0.3827, -0.9239, 1.0), (-0.5556, -0.8315, -1.0), (-0.5556, -0.8315, 1.0), (-0.7071, -0.7071, -1.0), (-0.7071, -0.7071, 1.0), (-0.8315, -0.5556, -1.0), (-0.8315, -0.5556, 1.0), (-0.9239, -0.3827, -1.0), (-0.9239, -0.3827, 1.0), (-0.9808, -0.1951, -1.0), (-0.9808, -0.1951, 1.0), (-1.0, 9.656e-07, -1.0), (-1.0, 9.656e-07, 1.0), (-0.9808, 0.1951, -1.0), (-0.9808, 0.1951, 1.0), (-0.9239, 0.3827, -1.0), (-0.9239, 0.3827, 1.0), (-0.8315, 0.5556, -1.0), (-0.8315, 0.5556, 1.0), (-0.7071, 0.7071, -1.0), (-0.7071, 0.7071, 1.0), (-0.5556, 0.8315, -1.0), (-0.5556, 0.8315, 1.0), (-0.3827, 0.9239, -1.0), (-0.3827, 0.9239, 1.0), (-0.1951, 0.9808, -1.0), (-0.1951, 0.9808, 1.0)], [], [(0, 1, 3, 2), (2, 3, 5, 4), (4, 5, 7, 6), (6, 7, 9, 8), (8, 9, 11, 10), (10, 11, 13, 12), (12, 13, 15, 14), (14, 15, 17, 16), (16, 17, 19, 18), (18, 19, 21, 20), (20, 21, 23, 22), (22, 23, 25, 24), (24, 25, 27, 26), (26, 27, 29, 28), (28, 29, 31, 30), (30, 31, 33, 32), (32, 33, 35, 34), (34, 35, 37, 36), (36, 37, 39, 38), (38, 39, 41, 40), (40, 41, 43, 42), (42, 43, 45, 44), (44, 45, 47, 46), (46, 47, 49, 48), (48, 49, 51, 50), (50, 51, 53, 52), (52, 53, 55, 54), (54, 55, 57, 56), (56, 57, 59, 58), (58, 59, 61, 60), (3, 1, 63, 61, 59, 57, 55, 53, 51, 49, 47, 45, 43, 41, 39, 37, 35, 33, 31, 29, 27, 25, 23, 21, 19, 17, 15, 13, 11, 9, 7, 5), (60, 61, 63, 62), (62, 63, 1, 0), (0, 2, 4, 6, 8, 10, 12, 14, 16, 18, 20, 22, 24, 26, 28, 30, 32, 34, 36, 38, 40, 42, 44, 46, 48, 50, 52, 54, 56, 58, 60, 62)])
_uv = me_cylinder_006.uv_layers.new(name='UVMap')
_uv.uv.foreach_set('vector', [1.0, 0.5, 1.0, 1.0, 0.9688, 1.0, 0.9688, 0.5, 0.9688, 0.5, 0.9688, 1.0, 0.9375, 1.0, 0.9375, 0.5, 0.9375, 0.5, 0.9375, 1.0, 0.9062, 1.0, 0.9062, 0.5, 0.9062, 0.5, 0.9062, 1.0, 0.875, 1.0, 0.875, 0.5, 0.875, 0.5, 0.875, 1.0, 0.8438, 1.0, 0.8438, 0.5, 0.8438, 0.5, 0.8438, 1.0, 0.8125, 1.0, 0.8125, 0.5, 0.8125, 0.5, 0.8125, 1.0, 0.7812, 1.0, 0.7812, 0.5, 0.7812, 0.5, 0.7812, 1.0, 0.75, 1.0, 0.75, 0.5, 0.75, 0.5, 0.75, 1.0, 0.7188, 1.0, 0.7188, 0.5, 0.7188, 0.5, 0.7188, 1.0, 0.6875, 1.0, 0.6875, 0.5, 0.6875, 0.5, 0.6875, 1.0, 0.6562, 1.0, 0.6562, 0.5, 0.6562, 0.5, 0.6562, 1.0, 0.625, 1.0, 0.625, 0.5, 0.625, 0.5, 0.625, 1.0, 0.5938, 1.0, 0.5938, 0.5, 0.5938, 0.5, 0.5938, 1.0, 0.5625, 1.0, 0.5625, 0.5, 0.5625, 0.5, 0.5625, 1.0, 0.5312, 1.0, 0.5312, 0.5, 0.5312, 0.5, 0.5312, 1.0, 0.5, 1.0, 0.5, 0.5, 0.5, 0.5, 0.5, 1.0, 0.4688, 1.0, 0.4688, 0.5, 0.4688, 0.5, 0.4688, 1.0, 0.4375, 1.0, 0.4375, 0.5, 0.4375, 0.5, 0.4375, 1.0, 0.4062, 1.0, 0.4062, 0.5, 0.4062, 0.5, 0.4062, 1.0, 0.375, 1.0, 0.375, 0.5, 0.375, 0.5, 0.375, 1.0, 0.3438, 1.0, 0.3438, 0.5, 0.3438, 0.5, 0.3438, 1.0, 0.3125, 1.0, 0.3125, 0.5, 0.3125, 0.5, 0.3125, 1.0, 0.2812, 1.0, 0.2812, 0.5, 0.2812, 0.5, 0.2812, 1.0, 0.25, 1.0, 0.25, 0.5, 0.25, 0.5, 0.25, 1.0, 0.2188, 1.0, 0.2188, 0.5, 0.2188, 0.5, 0.2188, 1.0, 0.1875, 1.0, 0.1875, 0.5, 0.1875, 0.5, 0.1875, 1.0, 0.1562, 1.0, 0.1562, 0.5, 0.1562, 0.5, 0.1562, 1.0, 0.125, 1.0, 0.125, 0.5, 0.125, 0.5, 0.125, 1.0, 0.09375, 1.0, 0.09375, 0.5, 0.09375, 0.5, 0.09375, 1.0, 0.0625, 1.0, 0.0625, 0.5, 0.2968, 0.4854, 0.25, 0.49, 0.2032, 0.4854, 0.1582, 0.4717, 0.1167, 0.4496, 0.08029, 0.4197, 0.05045, 0.3833, 0.02827, 0.3418, 0.01461, 0.2968, 0.01, 0.25, 0.01461, 0.2032, 0.02827, 0.1582, 0.05045, 0.1167, 0.08029, 0.08029, 0.1167, 0.05045, 0.1582, 0.02827, 0.2032, 0.01461, 0.25, 0.01, 0.2968, 0.01461, 0.3418, 0.02827, 0.3833, 0.05045, 0.4197, 0.08029, 0.4496, 0.1167, 0.4717, 0.1582, 0.4854, 0.2032, 0.49, 0.25, 0.4854, 0.2968, 0.4717, 0.3418, 0.4496, 0.3833, 0.4197, 0.4197, 0.3833, 0.4496, 0.3418, 0.4717, 0.0625, 0.5, 0.0625, 1.0, 0.03125, 1.0, 0.03125, 0.5, 0.03125, 0.5, 0.03125, 1.0, 0.0, 1.0, 0.0, 0.5, 0.75, 0.49, 0.7968, 0.4854, 0.8418, 0.4717, 0.8833, 0.4496, 0.9197, 0.4197, 0.9496, 0.3833, 0.9717, 0.3418, 0.9854, 0.2968, 0.99, 0.25, 0.9854, 0.2032, 0.9717, 0.1582, 0.9496, 0.1167, 0.9197, 0.08029, 0.8833, 0.05045, 0.8418, 0.02827, 0.7968, 0.01461, 0.75, 0.01, 0.7032, 0.01461, 0.6582, 0.02827, 0.6167, 0.05045, 0.5803, 0.08029, 0.5504, 0.1167, 0.5283, 0.1582, 0.5146, 0.2032, 0.51, 0.25, 0.5146, 0.2968, 0.5283, 0.3418, 0.5504, 0.3833, 0.5803, 0.4197, 0.6167, 0.4496, 0.6582, 0.4717, 0.7032, 0.4854])
me_cylinder_006.materials.append(mat_mat_knob)
me_cylinder_006.use_remesh_preserve_volume = False
me_cylinder_006.use_remesh_preserve_attributes = False
me_cylinder_006.use_mirror_vertex_groups = False
me_cylinder_006.update()

# ---- objects
ob_cabinet = bpy.data.objects.new('cabinet', me_cube)
ob_light = bpy.data.objects.new('Light', light_light)
ob_camera = bpy.data.objects.new('Camera', cam_camera)
ob_drawer = bpy.data.objects.new('drawer', me_cube_002)
ob_door_left = bpy.data.objects.new('door.Left', me_cube_001)
ob_door_right = bpy.data.objects.new('door.Right', me_cube_003)
ob_icosphere = bpy.data.objects.new('Icosphere', me_icosphere)
ob_knob_left = bpy.data.objects.new('knob.Left', me_cylinder)
ob_knob_right = bpy.data.objects.new('knob.Right', me_cylinder_001)
ob_axis1 = bpy.data.objects.new('axis1', me_cylinder_002)
ob_axis2 = bpy.data.objects.new('axis2', me_cylinder_003)
ob_axis3 = bpy.data.objects.new('axis3', me_cylinder_004)
ob_axis4 = bpy.data.objects.new('axis4', me_cylinder_005)
ob_knob_drawer = bpy.data.objects.new('knob.drawer', me_cylinder_006)

# ---- transforms, parenting, visibility, modifiers, constraints
ob_cabinet.location = (0.0, 0.0, 0.0)
ob_cabinet.scale = (0.5, 0.5, 0.75)
ob_cabinet.lock_rotations_4d = False
ob_cabinet.empty_display_type = 'ARROWS'
ob_cabinet.lineart.crease_threshold = 0.0
ob_light.location = (4.076, 1.005, 5.904)
ob_light.rotation_euler = (0.6503, 0.05522, 1.866)
ob_light.lock_rotations_4d = False
ob_light.empty_display_type = 'ARROWS'
ob_light.color = (0.0, 0.0, 0.0, 0.0)
ob_light.lineart.crease_threshold = 0.0
ob_camera.location = (7.359, -6.926, 4.958)
ob_camera.rotation_euler = (1.109, 0.0, 0.8149)
ob_camera.lock_rotations_4d = False
ob_camera.empty_display_type = 'ARROWS'
ob_camera.color = (0.0, 0.0, 0.0, 0.0)
ob_camera.display_type = 'WIRE'
ob_camera.lineart.crease_threshold = 0.0
ob_drawer.location = (0.0, -0.05622, -0.534)
ob_drawer.scale = (0.45, 0.45, 0.175)
ob_drawer.lineart.crease_threshold = 0.0
ob_door_left.parent = ob_axis1
ob_door_left.matrix_parent_inverse = Matrix(((200.0, -0.0, 0.0, 85.11), (-0.0, 200.0, -0.0, 98.9), (-0.0, 0.0, 40.0, -27.72), (-0.0, 0.0, -0.0, 1.0)))
ob_door_left.location = (-0.227, -0.4995, 0.1961)
ob_door_left.scale = (0.215, 0.005, 0.5)
ob_door_left.lineart.crease_threshold = 0.0
ob_door_right.parent = ob_axis4
ob_door_right.matrix_parent_inverse = Matrix(((200.0, -0.0, -0.0, -86.75), (-0.0, 200.0, 0.0, 98.9), (-0.0, -0.0, 40.0, -27.82), (-0.0, 0.0, -0.0, 1.0)))
ob_door_right.location = (0.2227, -0.4995, 0.1961)
ob_door_right.scale = (0.215, 0.005, 0.5)
ob_door_right.lineart.crease_threshold = 0.0
ob_icosphere.location = (0.0, 0.0, 0.0)
ob_icosphere.scale = (0.2873, 0.2873, 0.2873)
ob_icosphere.lineart.crease_threshold = 0.0
ob_knob_left.parent = ob_door_left
ob_knob_left.matrix_parent_inverse = Matrix(((4.651, -0.0, 0.0, 1.056), (-0.0, 200.0, -0.0, 99.9), (-0.0, 0.0, 2.0, -0.3922), (-0.0, 0.0, -0.0, 1.0)))
ob_knob_left.location = (-0.07625, -0.5061, 0.1421)
ob_knob_left.rotation_euler = (1.571, -0.0, 0.0)
ob_knob_left.scale = (0.015, 0.015, 0.025)
ob_knob_left.lineart.crease_threshold = 0.0
ob_knob_right.parent = ob_door_right
ob_knob_right.matrix_parent_inverse = Matrix(((4.651, -0.0, -0.0, -1.036), (-0.0, 200.0, 0.0, 99.9), (-0.0, -0.0, 2.0, -0.3922), (-0.0, 0.0, -0.0, 1.0)))
ob_knob_right.location = (0.07299, -0.5061, 0.1421)
ob_knob_right.rotation_euler = (1.571, -0.0, 0.0)
ob_knob_right.scale = (0.015, 0.015, 0.025)
ob_knob_right.lineart.crease_threshold = 0.0
ob_axis1.location = (-0.4255, -0.4945, 0.6929)
ob_axis1.scale = (0.005, 0.005, 0.025)
ob_axis1.lineart.crease_threshold = 0.0
ob_axis2.location = (-0.4255, -0.4945, -0.302)
ob_axis2.scale = (0.005, 0.005, 0.025)
ob_axis2.lineart.crease_threshold = 0.0
ob_axis3.location = (0.4337, -0.4945, -0.302)
ob_axis3.scale = (0.005, 0.005, 0.025)
ob_axis3.lineart.crease_threshold = 0.0
ob_axis4.location = (0.4337, -0.4945, 0.6956)
ob_axis4.scale = (0.005, 0.005, 0.025)
ob_axis4.lineart.crease_threshold = 0.0
ob_knob_drawer.parent = ob_drawer
ob_knob_drawer.matrix_parent_inverse = Matrix(((2.222, -0.0, -0.0, -0.0), (-0.0, 2.222, 0.0, 2.646), (-0.0, -0.0, 5.714, 3.052), (-0.0, 0.0, -0.0, 1.0)))
ob_knob_drawer.location = (-0.004595, -1.652, -0.5094)
ob_knob_drawer.rotation_euler = (1.571, -0.0, 0.0)
ob_knob_drawer.scale = (0.015, 0.015, 0.025)
ob_knob_drawer.lineart.crease_threshold = 0.0

# ---- collection membership
col_collection.objects.link(ob_cabinet)
col_collection.objects.link(ob_light)
col_collection.objects.link(ob_camera)
col_collection.objects.link(ob_drawer)
col_collection.objects.link(ob_door_left)
col_collection.objects.link(ob_door_right)
col_collection.objects.link(ob_icosphere)
col_collection.objects.link(ob_knob_left)
col_collection.objects.link(ob_knob_right)
col_collection.objects.link(ob_axis1)
col_collection.objects.link(ob_axis2)
col_collection.objects.link(ob_axis3)
col_collection.objects.link(ob_axis4)
col_collection.objects.link(ob_knob_drawer)

# ---- scene / render settings (as saved in the file)
scene.camera = ob_camera
scene.frame_start = 1; scene.frame_end = 250; scene.frame_set(1)
scene.render.engine = 'BLENDER_EEVEE_NEXT'
scene.cycles.use_denoising = False
scene.cycles.samples = 128
scene.cycles.sampling_pattern = 'TABULATED_SOBOL'
scene.cycles.use_adaptive_sampling = False
scene.cycles.use_light_tree = False
scene.eevee.use_raytracing = True
scene.view_settings.view_transform = 'Filmic'
bpy.context.view_layer.update()
